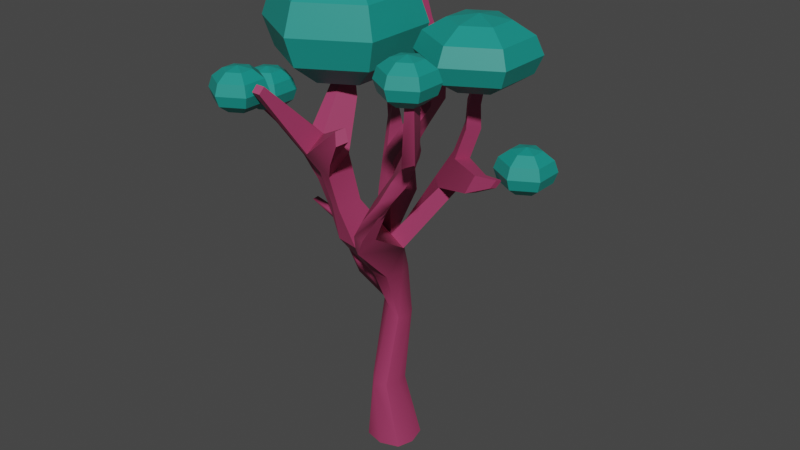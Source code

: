 # Source: arbol3.blend  (saved by Blender 2.80.75; exported with 4.5.12 LTS)
import bpy
from mathutils import Matrix  # noqa: F401  (used for matrix-valued properties, if any)

bpy.ops.wm.read_factory_settings(use_empty=True)
scene = bpy.context.scene
scene.name = 'Scene'

# ---- collections
col_collection = bpy.data.collections.new('Collection'); scene.collection.children.link(col_collection)

# ---- materials (node trees are filled in below, after node groups)
mat_tronco = bpy.data.materials.new('tronco')
mat_tronco.use_transparent_shadow = False
mat_hojas = bpy.data.materials.new('Hojas')
mat_hojas.use_transparent_shadow = False

# ---- material node trees
mat_tronco.use_nodes = True; mat_tronco.node_tree.nodes.clear()
_N = mat_tronco.node_tree.nodes; _L = mat_tronco.node_tree.links
n0 = _N.new('ShaderNodeOutputMaterial'); n0.name = 'Material Output'; n0.location = (300, 300)
n1 = _N.new('ShaderNodeBsdfPrincipled'); n1.name = 'Principled BSDF'; n1.location = (10, 300)
n1.distribution = 'GGX'
n1.subsurface_method = 'BURLEY'
n1.inputs[0].default_value = (0.3626, 0.04185, 0.1213, 1.0)
n1.inputs[3].default_value = 1.45
n1.inputs[27].default_value = (0.0, 0.0, 0.0, 1.0)
n1.inputs[28].default_value = 1.0
_L.new(n1.outputs[0], n0.inputs[0])
n0.is_active_output = True
mat_hojas.use_nodes = True; mat_hojas.node_tree.nodes.clear()
_N = mat_hojas.node_tree.nodes; _L = mat_hojas.node_tree.links
n0 = _N.new('ShaderNodeOutputMaterial'); n0.name = 'Material Output'; n0.location = (300, 300)
n1 = _N.new('ShaderNodeBsdfPrincipled'); n1.name = 'Principled BSDF'; n1.location = (10, 300)
n1.distribution = 'GGX'
n1.subsurface_method = 'BURLEY'
n1.inputs[0].default_value = (0.008325, 0.2754, 0.2371, 1.0)
n1.inputs[3].default_value = 1.45
n1.inputs[27].default_value = (0.0, 0.0, 0.0, 1.0)
n1.inputs[28].default_value = 1.0
_L.new(n1.outputs[0], n0.inputs[0])
n0.is_active_output = True

# ---- world
world_world = bpy.data.worlds.new('World'); scene.world = world_world
world_world.use_nodes = True; world_world.node_tree.nodes.clear()
_N = world_world.node_tree.nodes; _L = world_world.node_tree.links
n0 = _N.new('ShaderNodeOutputWorld'); n0.name = 'World Output'; n0.location = (300, 300)
n1 = _N.new('ShaderNodeBackground'); n1.name = 'Background'; n1.location = (10, 300)
n1.inputs[0].default_value = (0.05088, 0.05088, 0.05088, 1.0)
_L.new(n1.outputs[0], n0.inputs[0])
n0.is_active_output = True
world_world.color = (0.05088, 0.05088, 0.05088)
world_world.use_sun_shadow = False
world_world.sun_shadow_jitter_overblur = 0.0

# ---- meshes
me_mesh = bpy.data.meshes.new('Mesh')
me_mesh.from_pydata([(-0.1968, -2.756, 0.4062), (1.03, -2.762, 0.3559), (-0.007241, 0.1294, 0.2007), (0.5699, 0.2748, 0.3559), (0.1556, 0.2972, -0.3156), (0.5587, 0.2696, -0.3718), (-0.1671, -2.75, -0.3635), (1.049, -2.753, -0.4214), (0.6918, -0.4952, 0.06277), (0.1387, -0.2238, 0.07032), (0.09556, -0.3382, -0.3978), (0.6088, -0.5425, -0.4653), (0.4722, -1.72, 0.3083), (-0.2928, -1.695, 0.1325), (-0.2465, -1.694, -0.3081), (0.5698, -1.722, -0.2635), (-0.5524, 0.9199, 0.9493), (0.9367, 1.072, 1.528), (0.5318, 0.836, -0.1768), (-0.01033, 0.8745, -0.5606), (0.1847, 0.9041, 1.024), (0.3694, 0.8484, -0.1218), (0.3496, 0.2838, -0.4257), (0.3029, -0.4798, -0.5256), (0.1326, -1.704, -0.3572), (0.4037, -2.752, -0.5), (0.4245, -2.765, 0.5), (0.09222, -1.708, 0.4286), (0.4187, -0.3425, 0.1552), (0.277, 0.2979, 0.5), (1.047, 0.8075, 0.1971), (0.358, 0.8824, 0.03579), (-0.3532, 0.9362, -0.04573), (-0.07298, 0.2092, 0.0002611), (0.01688, -0.1243, -0.1612), (-0.4228, -1.69, -0.1471), (-0.3612, -2.754, 3.954e-07), (0.4163, -2.764, 3.954e-07), (1.198, -2.759, 3.926e-07), (0.6281, -1.726, 0.02605), (0.7882, -0.5552, -0.1876), (0.7493, 0.2586, 3.065e-07), (1.853, 2.24, 1.249), (2.336, 2.223, 1.221), (2.272, 2.543, 0.7546), (1.797, 2.544, 0.8675), (-0.602, 1.525, 1.111), (-0.2298, 1.488, 1.177), (-0.1815, 1.509, 0.5624), (-0.6224, 1.551, 0.5033), (-0.6948, 2.059, 1.353), (-0.3278, 2.025, 1.362), (-0.2205, 2.295, 0.8462), (-0.6687, 2.335, 0.8467), (-1.191, 2.465, 1.618), (-0.8206, 2.376, 1.615), (-0.7424, 2.604, 1.194), (-1.139, 2.685, 1.196), (2.465, 2.574, 1.449), (2.813, 2.576, 1.367), (2.719, 2.787, 1.094), (2.383, 2.785, 1.176), (-0.1165, 1.894, -0.4503), (-0.8055, 1.939, -0.8042), (-0.1738, 1.891, -1.162), (-0.8894, 1.934, -1.478), (3.243, 2.904, 2.101), (3.593, 2.92, 2.023), (3.494, 3.157, 1.798), (3.146, 3.142, 1.876), (3.541, 3.874, 2.263), (3.77, 3.856, 2.212), (3.688, 3.873, 1.961), (3.46, 3.891, 2.011), (-1.391, 3.414, 2.59), (-1.17, 3.396, 2.555), (-1.152, 3.487, 2.433), (-1.374, 3.504, 2.477), (0.1308, 2.345, 1.662), (0.2068, 2.549, 1.296), (-0.1764, 2.752, 1.541), (-0.2397, 2.582, 1.839), (0.715, 2.756, 1.909), (0.9908, 2.833, 1.773), (0.8611, 3.018, 1.748), (0.6373, 2.955, 1.859), (-0.2832, 3.069, 0.5225), (-0.6284, 3.094, 0.5225), (-0.8978, 3.318, 0.7458), (-0.6144, 3.298, 0.7458), (-0.5207, 3.948, 0.4719), (-0.715, 3.956, 0.5184), (-0.7478, 4.114, 0.6547), (-0.5878, 4.108, 0.6169), (-1.306, 1.77, 0.9732), (-1.442, 1.782, 0.5672), (-1.827, 2.236, 1.011), (-1.931, 2.244, 0.5226), (-3.594, 2.728, 1.142), (-3.531, 2.765, 0.9463), (-3.422, 2.878, 1.133), (-3.363, 2.897, 0.8095), (0.3161, 2.617, -1.307), (-0.197, 2.644, -1.311), (0.2328, 2.613, -1.885), (-0.2876, 2.635, -1.885), (-0.7668, 4.176, -1.629), (-1.041, 4.181, -1.629), (-0.703, 4.163, -1.991), (-0.9896, 4.168, -1.991), (2.306, 1.788, -0.5058), (1.918, 1.815, -0.1789), (1.717, 1.812, -0.8581), (1.391, 1.823, -0.5223), (3.006, 2.775, -0.5099), (2.758, 2.794, -0.253), (2.619, 2.788, -0.8522), (2.387, 2.793, -0.5773), (3.676, 4.109, -0.5905), (3.506, 4.116, -0.4785), (3.519, 4.112, -0.7396), (3.351, 4.114, -0.6198), (0.9401, 1.548, 1.388), (0.918, 1.758, 0.9987), (1.558, 1.72, 1.146), (1.614, 1.715, 1.456), (1.506, 1.902, 1.36), (1.351, 2.156, 0.8004), (1.723, 1.873, 1.116), (1.924, 1.913, 1.413), (1.14, 1.314, 1.548), (0.5095, 1.221, 1.306), (0.5816, 1.335, 0.8701), (1.275, 1.284, 1.255), (-0.4413, 1.417, -1.073), (0.2761, 1.367, -0.895), (0.1555, 1.394, -0.1096), (-0.5404, 1.446, -0.3134), (2.655, 2.296, -0.5079), (2.428, 2.315, -0.2208), (2.027, 2.315, -0.5498), (2.258, 2.31, -0.8551), (3.071, 3.448, -0.5502), (2.897, 3.46, -0.3657), (2.647, 3.458, -0.5986), (2.826, 3.454, -0.7959), (2.952, 3.113, -0.53), (2.747, 3.129, -0.3094), (2.423, 3.128, -0.5879), (2.62, 3.123, -0.824), (0.04699, 2.262, -1.478), (0.1202, 2.264, -0.8524), (-0.4952, 2.298, -1.106), (-0.5605, 2.294, -1.568), (0.02331, 3.39, -1.938), (0.07786, 3.399, -1.468), (-0.3199, 3.414, -1.468), (-0.3806, 3.403, -1.938), (-0.4172, 3.782, -1.965), (-0.4189, 3.793, -1.548), (-0.75, 3.803, -1.548), (-0.7552, 3.79, -1.965), (0.2079, 3.0, -1.912), (0.2887, 3.006, -1.387), (-0.1776, 3.027, -1.387), (-0.2648, 3.018, -1.912), (-0.9313, 1.325, 0.9088), (-1.137, 1.332, 0.1807), (-1.017, 1.938, 0.6048), (-0.97, 1.929, 1.13), (-2.309, 2.23, 0.9754), (-2.4, 2.257, 0.6308), (-2.819, 2.584, 0.6475), (-2.788, 2.554, 1.044), (-2.925, 2.467, 1.008), (-2.975, 2.514, 0.7753), (-3.201, 2.752, 0.7809), (-3.21, 2.721, 1.135), (-1.742, 2.023, 0.9544), (-1.877, 2.034, 0.5543), (-2.379, 2.406, 0.5319), (-2.296, 2.383, 1.024), (-1.871, 2.122, -1.702), (-1.948, 2.105, -2.103), (-2.073, 2.389, -2.074), (-2.102, 2.333, -2.2), (-2.812, 2.275, -2.461), (-2.742, 2.205, -2.567), (-2.738, 2.486, -2.341), (-2.674, 2.351, -2.514), (3.627, 2.086, 0.1898), (3.448, 2.096, 0.3839), (3.926, 2.387, 0.1886), (3.748, 2.396, 0.3642), (4.329, 2.269, 0.2404), (4.231, 2.272, 0.3326), (4.511, 2.408, 0.2399), (4.41, 2.411, 0.3232), (-0.755, 0.4832, 0.3625), (-0.7873, 0.4814, 0.186), (-0.7263, 0.1114, 0.2165), (-0.7824, 0.1138, 0.1158), (-1.434, 1.094, 0.4968), (-1.466, 1.092, 0.3203), (-1.392, 0.8915, 0.3507), (-1.447, 0.8952, 0.2501), (-2.077, 1.242, 0.6109), (-2.11, 1.24, 0.4343), (-2.02, 1.127, 0.4648), (-2.077, 1.13, 0.3641)], [], [(0, 26, 27, 13), (74, 75, 76, 77), (14, 24, 25, 6), (36, 37, 26, 0), (1, 38, 39, 12), (36, 0, 13, 35), (9, 28, 29, 2), (2, 33, 199, 198), (4, 22, 23, 10), (8, 40, 41, 3), (13, 27, 28, 9), (35, 13, 9, 34), (10, 23, 24, 14), (12, 39, 40, 8), (2, 29, 20, 16), (3, 41, 30, 17), (22, 4, 19, 21), (33, 2, 16, 32), (70, 71, 72, 73), (5, 22, 21, 18), (23, 22, 5, 11), (24, 23, 11, 15), (25, 24, 15, 7), (26, 37, 38, 1), (27, 26, 1, 12), (28, 27, 12, 8), (29, 28, 8, 3), (20, 29, 3, 17), (119, 118, 120, 121), (107, 106, 108, 109), (4, 33, 32, 19), (10, 34, 33, 4), (14, 35, 34, 10), (6, 36, 35, 14), (6, 25, 37, 36), (38, 37, 25, 7), (39, 38, 7, 15), (40, 39, 15, 11), (41, 40, 11, 5), (30, 41, 5, 18), (20, 17, 130, 131), (17, 30, 133, 130), (30, 31, 132, 133), (31, 20, 131, 132), (16, 20, 47, 46), (20, 31, 48, 47), (31, 32, 49, 48), (99, 98, 100, 101), (46, 47, 51, 50), (47, 48, 52, 51), (48, 49, 53, 52), (49, 46, 50, 53), (50, 51, 55, 54), (82, 83, 84, 85), (90, 91, 92, 93), (53, 50, 54, 57), (42, 43, 59, 58), (43, 44, 60, 59), (44, 45, 61, 60), (45, 42, 58, 61), (32, 31, 136, 137), (31, 21, 135, 136), (21, 19, 134, 135), (19, 32, 137, 134), (58, 59, 67, 66), (59, 60, 68, 67), (60, 61, 69, 68), (61, 58, 66, 69), (66, 67, 71, 70), (67, 68, 72, 71), (68, 69, 73, 72), (69, 66, 70, 73), (54, 55, 75, 74), (55, 56, 76, 75), (56, 57, 77, 76), (57, 54, 74, 77), (51, 52, 79, 78), (52, 56, 80, 79), (56, 55, 81, 80), (55, 51, 78, 81), (78, 79, 83, 82), (79, 80, 84, 83), (80, 81, 85, 84), (81, 78, 82, 85), (52, 53, 87, 86), (53, 57, 88, 87), (57, 56, 89, 88), (56, 52, 86, 89), (86, 87, 91, 90), (87, 88, 92, 91), (88, 89, 93, 92), (89, 86, 90, 93), (32, 16, 166, 167), (16, 46, 169, 166), (46, 49, 168, 169), (49, 32, 167, 168), (95, 94, 178, 179), (94, 96, 181, 178), (96, 97, 180, 181), (97, 95, 179, 180), (63, 62, 151, 152), (62, 64, 150, 151), (64, 65, 153, 150), (65, 63, 152, 153), (103, 102, 163, 164), (102, 104, 162, 163), (104, 105, 165, 162), (105, 103, 164, 165), (31, 30, 110, 111), (30, 18, 112, 110), (18, 21, 113, 112), (21, 31, 111, 113), (195, 194, 196, 197), (110, 112, 141, 138), (112, 113, 140, 141), (113, 111, 139, 140), (115, 114, 146, 147), (114, 116, 149, 146), (116, 117, 148, 149), (117, 115, 147, 148), (123, 122, 126, 127), (124, 123, 127, 128), (122, 125, 129, 126), (127, 126, 42, 45), (128, 127, 45, 44), (129, 128, 44, 43), (126, 129, 43, 42), (131, 130, 125, 122), (132, 131, 122, 123), (133, 132, 123, 124), (130, 133, 124, 125), (135, 134, 65, 64), (136, 135, 64, 62), (137, 136, 62, 63), (187, 186, 188, 189), (139, 138, 114, 115), (140, 139, 115, 117), (141, 140, 117, 116), (138, 141, 116, 114), (143, 142, 118, 119), (144, 143, 119, 121), (145, 144, 121, 120), (142, 145, 120, 118), (147, 146, 142, 143), (148, 147, 143, 144), (149, 148, 144, 145), (146, 149, 145, 142), (151, 150, 104, 102), (152, 151, 102, 103), (153, 152, 103, 105), (150, 153, 105, 104), (155, 154, 158, 159), (156, 155, 159, 160), (157, 156, 160, 161), (154, 157, 161, 158), (159, 158, 108, 106), (160, 159, 106, 107), (161, 160, 107, 109), (158, 161, 109, 108), (163, 162, 154, 155), (164, 163, 155, 156), (165, 164, 156, 157), (162, 165, 157, 154), (167, 166, 94, 95), (168, 167, 95, 97), (169, 168, 97, 96), (166, 169, 96, 94), (171, 170, 174, 175), (172, 171, 175, 176), (173, 172, 176, 177), (170, 173, 177, 174), (175, 174, 98, 99), (176, 175, 99, 101), (177, 176, 101, 100), (174, 177, 100, 98), (179, 178, 170, 171), (180, 179, 171, 172), (181, 180, 172, 173), (178, 181, 173, 170), (128, 124, 125, 129), (134, 137, 182, 183), (137, 63, 184, 182), (63, 65, 185, 184), (65, 134, 183, 185), (183, 182, 186, 187), (182, 184, 188, 186), (184, 185, 189, 188), (185, 183, 187, 189), (111, 110, 190, 191), (110, 138, 192, 190), (138, 139, 193, 192), (139, 111, 191, 193), (191, 190, 194, 195), (190, 192, 196, 194), (192, 193, 197, 196), (193, 191, 195, 197), (199, 201, 205, 203), (9, 2, 198, 200), (33, 34, 201, 199), (34, 9, 200, 201), (204, 202, 206, 208), (200, 198, 202, 204), (201, 200, 204, 205), (198, 199, 203, 202), (209, 208, 206, 207), (205, 204, 208, 209), (202, 203, 207, 206), (203, 205, 209, 207)])
me_mesh.polygons.foreach_set('use_smooth', [True] * 208)
_k = set([(0, 13), (0, 26), (0, 36), (1, 12), (1, 26), (1, 38), (2, 9), (2, 16), (3, 8), (3, 17), (4, 10), (4, 19), (5, 11), (5, 18), (6, 14), (6, 25), (6, 36), (7, 15), (7, 25), (7, 38), (8, 12), (9, 13), (10, 14), (11, 15), (16, 20), (16, 32), (16, 46), (16, 166), (17, 20), (17, 130), (18, 21), (18, 112), (19, 134), (20, 31), (20, 47), (20, 131), (21, 31), (21, 113), (21, 135), (30, 31), (30, 110), (30, 133), (31, 32), (31, 48), (31, 111), (31, 132), (31, 136), (32, 49), (32, 137), (32, 167), (42, 58), (42, 126), (43, 59), (43, 129), (44, 60), (44, 128), (45, 61), (45, 127), (46, 49), (46, 50), (46, 169), (47, 51), (48, 52), (49, 53), (49, 168), (50, 54), (51, 52), (51, 78), (52, 53), (52, 56), (52, 79), (52, 86), (53, 57), (53, 87), (54, 74), (55, 56), (55, 75), (55, 81), (56, 57), (56, 76), (56, 80), (56, 89), (57, 77), (57, 88), (58, 61), (58, 66), (59, 67), (60, 68), (61, 69), (62, 136), (62, 151), (63, 65), (63, 152), (63, 184), (64, 135), (64, 150), (65, 153), (65, 185), (66, 70), (67, 71), (68, 72), (69, 73), (70, 71), (70, 73), (71, 72), (72, 73), (74, 75), (74, 77), (75, 76), (76, 77), (78, 82), (79, 83), (80, 84), (81, 85), (82, 83), (82, 85), (83, 84), (84, 85), (86, 87), (86, 89), (86, 90), (87, 88), (87, 91), (88, 89), (88, 92), (89, 93), (90, 91), (90, 93), (91, 92), (92, 93), (94, 95), (94, 96), (94, 166), (94, 178), (95, 97), (95, 167), (95, 179), (96, 97), (96, 169), (96, 181), (97, 168), (97, 180), (98, 99), (98, 100), (98, 174), (99, 101), (99, 175), (100, 101), (100, 177), (101, 176), (102, 151), (102, 163), (103, 152), (103, 164), (104, 150), (104, 162), (105, 153), (105, 165), (106, 107), (106, 108), (106, 159), (107, 109), (107, 160), (108, 109), (108, 158), (109, 161), (110, 111), (110, 112), (110, 190), (111, 113), (111, 191), (112, 113), (112, 141), (113, 140), (114, 138), (114, 146), (115, 139), (115, 147), (116, 117), (116, 141), (116, 149), (117, 140), (117, 148), (118, 119), (118, 120), (118, 142), (119, 121), (119, 143), (120, 121), (120, 145), (121, 144), (122, 126), (122, 131), (123, 127), (123, 132), (124, 125), (124, 133), (125, 130), (128, 129), (134, 137), (134, 183), (137, 182), (138, 139), (138, 192), (139, 193), (142, 146), (143, 147), (144, 148), (145, 149), (154, 158), (154, 162), (155, 159), (155, 163), (156, 160), (156, 164), (157, 161), (157, 165), (167, 168), (170, 174), (170, 178), (171, 175), (171, 179), (172, 176), (172, 180), (173, 177), (173, 181), (182, 186), (183, 187), (184, 188), (185, 189), (186, 188), (187, 189), (188, 189), (190, 191), (190, 192), (190, 194), (191, 193), (191, 195), (192, 196), (193, 197), (194, 195), (194, 196), (195, 197), (196, 197), (198, 200), (202, 204), (206, 208)])
me_mesh.attributes.new('sharp_edge', 'BOOLEAN', 'EDGE').data.foreach_set('value', [ (min(e.vertices), max(e.vertices)) in _k for e in me_mesh.edges])
_uv = me_mesh.uv_layers.new(name='map1')
_uv.uv.foreach_set('vector', [0.1716, -0.4242, 0.4672, -0.4472, 0.4672, -0.4214, 0.2025, -0.4025, 0.2971, 1.062, 0.3139, 1.073, 0.2989, 1.106, 0.2815, 1.093, -0.3119, -0.372, -0.4811, -0.3647, -0.4811, -0.4085, -0.2771, -0.4062, -0.07614, -0.4176, -0.4139, -0.4796, 0.4672, -0.4472, 0.1716, -0.4242, 0.8284, -0.4382, 1.088, -0.428, 1.105, -0.4104, 0.789, -0.4232, -0.07614, -0.4176, 0.1716, -0.4242, 0.2025, -0.4025, -0.08936, -0.3953, 0.2443, -0.3383, 0.4672, -0.3476, 0.4672, -0.1269, 0.2443, -0.1086, 0.2443, -0.1086, -0.1079, -0.09446, -0.1079, -0.09446, 0.2443, -0.1086, -0.3527, 0.003639, -0.4811, 0.04563, -0.4811, -0.2444, -0.3527, -0.2733, 0.7317, -0.3765, 1.132, -0.3589, 1.132, -0.15, 0.7317, -0.1875, 0.2025, -0.4025, 0.4672, -0.4214, 0.4672, -0.3476, 0.2443, -0.3383, -0.08936, -0.3953, 0.2025, -0.4025, 0.2443, -0.3383, -0.1079, -0.3309, -0.3527, -0.2733, -0.4811, -0.2444, -0.4811, -0.3647, -0.3119, -0.372, 0.789, -0.4232, 1.105, -0.4104, 1.132, -0.3589, 0.7317, -0.3765, 0.2443, -0.1086, 0.4672, -0.1269, 0.4854, 0.5497, 0.2662, 0.5369, 0.7317, -0.1875, 1.132, -0.15, 1.064, 0.5887, 0.7068, 0.555, -0.4811, 0.04563, -0.3527, 0.003639, -0.3177, 0.5443, -0.4895, 0.5526, -0.1079, -0.09446, 0.2443, -0.1086, 0.2662, 0.5369, -0.07976, 0.6079, 0.7617, 1.082, 0.7771, 1.072, 0.7926, 1.095, 0.7766, 1.106, 1.382, 0.02563, 1.519, 0.04563, 1.511, 0.5526, 1.333, 0.5456, 1.519, -0.2444, 1.519, 0.04563, 1.382, 0.02563, 1.382, -0.2586, 1.519, -0.3647, 1.519, -0.2444, 1.382, -0.2586, 1.342, -0.3652, 1.519, -0.4085, 1.519, -0.3647, 1.342, -0.3652, 1.306, -0.4025, 0.4672, -0.4472, 1.586, -0.4796, 1.088, -0.428, 0.8284, -0.4382, 0.4672, -0.4214, 0.4672, -0.4472, 0.8284, -0.4382, 0.789, -0.4232, 0.4672, -0.3476, 0.4672, -0.4214, 0.789, -0.4232, 0.7317, -0.3765, 0.4672, -0.1269, 0.4672, -0.3476, 0.7317, -0.3765, 0.7317, -0.1875, 0.4854, 0.5497, 0.4672, -0.1269, 0.7317, -0.1875, 0.7068, 0.555, 1.112, 1.256, 1.123, 1.237, 1.159, 1.249, 1.148, 1.267, -0.4099, 1.246, -0.4532, 1.253, -0.4611, 1.209, -0.4246, 1.204, -0.3527, 0.003639, -0.1079, -0.09446, -0.07976, 0.6079, -0.3177, 0.5443, -0.3527, -0.2733, -0.1079, -0.3309, -0.1079, -0.09446, -0.3527, 0.003639, -0.3119, -0.372, -0.08936, -0.3953, -0.1079, -0.3309, -0.3527, -0.2733, -0.2771, -0.4062, -0.07614, -0.4176, -0.08936, -0.3953, -0.3119, -0.372, -0.2771, -0.4062, -0.4811, -0.4085, -0.4139, -0.4796, -0.07614, -0.4176, 1.088, -0.428, 1.586, -0.4796, 1.519, -0.4085, 1.306, -0.4025, 1.105, -0.4104, 1.088, -0.428, 1.306, -0.4025, 1.342, -0.3652, 1.132, -0.3589, 1.105, -0.4104, 1.342, -0.3652, 1.382, -0.2586, 1.132, -0.15, 1.132, -0.3589, 1.382, -0.2586, 1.382, 0.02563, 1.064, 0.5887, 1.132, -0.15, 1.382, 0.02563, 1.333, 0.5456, 0.4854, 0.5497, 0.7068, 0.555, 0.7445, 0.7574, 0.5884, 0.8185, 0.7068, 0.555, 1.064, 0.5887, 0.9799, 0.9133, 0.7445, 0.7574, 1.064, 0.5887, 1.563, 0.8788, 0.9398, 1.293, 0.9799, 0.9133, 1.563, 0.8788, 2.485, 0.5497, 2.588, 0.8185, 0.9398, 1.293, 0.2662, 0.5369, 0.4854, 0.5497, 0.3671, 0.8508, 0.2658, 0.7943, 0.4854, 0.5497, -0.4373, 0.8788, 0.2066, 1.079, 0.3671, 0.8508, -0.4373, 0.8788, -0.07976, 0.6079, 0.1133, 0.9061, 0.2066, 1.079, 0.04139, 0.8779, 0.08214, 0.8626, 0.08472, 0.8855, 0.03714, 0.9006, 0.2658, 0.7943, 0.3671, 0.8508, 0.3457, 1.011, 0.2716, 0.9596, 0.3671, 0.8508, 0.2066, 1.079, 0.2648, 1.182, 0.3457, 1.011, 0.2066, 1.079, 0.1133, 0.9061, 0.1862, 1.099, 0.2648, 1.182, 0.1133, 0.9061, 0.2658, 0.7943, 0.2716, 0.9596, 0.1862, 1.099, 0.2716, 0.9596, 0.3457, 1.011, 0.3026, 1.021, 0.2585, 0.9846, 0.5249, 1.115, 0.5626, 1.14, 0.54, 1.173, 0.5095, 1.152, 0.1085, 1.342, 0.1067, 1.318, 0.1392, 1.318, 0.1443, 1.336, 0.1862, 1.099, 0.2716, 0.9596, 0.2585, 0.9846, 0.2057, 1.072, 0.7526, 1.046, 0.8135, 1.011, 0.8082, 1.02, 0.7732, 1.041, 0.8135, 1.011, 0.8634, 1.129, 0.8352, 1.092, 0.8082, 1.02, 0.8634, 1.129, 0.7956, 1.18, 0.7979, 1.119, 0.8352, 1.092, 0.7956, 1.18, 0.7526, 1.046, 0.7732, 1.041, 0.7979, 1.119, -0.07976, 0.6079, -0.4373, 0.8788, -0.2682, 1.146, -0.1109, 0.9035, -0.4373, 0.8788, -0.4895, 0.5526, -0.4227, 0.8278, -0.2682, 1.146, -0.4895, 0.5526, -0.3177, 0.5443, -0.2921, 0.7761, -0.4227, 0.8278, -0.3177, 0.5443, -0.07976, 0.6079, -0.1109, 0.9035, -0.2921, 0.7761, 0.7732, 1.041, 0.8082, 1.02, 0.7879, 0.9708, 0.7629, 0.9833, 0.8082, 1.02, 0.8352, 1.092, 0.8003, 1.029, 0.7879, 0.9708, 0.8352, 1.092, 0.7979, 1.119, 0.774, 1.045, 0.8003, 1.029, 0.7979, 1.119, 0.7732, 1.041, 0.7629, 0.9833, 0.774, 1.045, 0.7629, 0.9833, 0.7879, 0.9708, 0.7771, 1.072, 0.7617, 1.082, 0.7879, 0.9708, 0.8003, 1.029, 0.7926, 1.095, 0.7771, 1.072, 0.8003, 1.029, 0.774, 1.045, 0.7766, 1.106, 0.7926, 1.095, 0.774, 1.045, 0.7629, 0.9833, 0.7617, 1.082, 0.7766, 1.106, 0.2585, 0.9846, 0.3026, 1.021, 0.3139, 1.073, 0.2971, 1.062, 0.3026, 1.021, 0.2501, 1.121, 0.2989, 1.106, 0.3139, 1.073, 0.2501, 1.121, 0.2057, 1.072, 0.2815, 1.093, 0.2989, 1.106, 0.2057, 1.072, 0.2585, 0.9846, 0.2971, 1.062, 0.2815, 1.093, 0.3457, 1.011, 0.2648, 1.182, 0.4263, 1.195, 0.4435, 1.09, 0.2648, 1.182, 0.2501, 1.121, 0.3787, 1.165, 0.4263, 1.195, 0.2501, 1.121, 0.3026, 1.021, 0.3984, 1.094, 0.3787, 1.165, 0.3026, 1.021, 0.3457, 1.011, 0.4435, 1.09, 0.3984, 1.094, 0.4435, 1.09, 0.4263, 1.195, 0.5626, 1.14, 0.5249, 1.115, 0.4263, 1.195, 0.3787, 1.165, 0.54, 1.173, 0.5626, 1.14, 0.3787, 1.165, 0.3984, 1.094, 0.5095, 1.152, 0.54, 1.173, 0.3984, 1.094, 0.4435, 1.09, 0.5249, 1.115, 0.5095, 1.152, 0.2648, 1.182, 0.1862, 1.099, 0.1115, 1.253, 0.1455, 1.304, 0.1862, 1.099, 0.2057, 1.072, 0.1424, 1.224, 0.1115, 1.253, 0.2057, 1.072, 0.2501, 1.121, 0.1676, 1.259, 0.1424, 1.224, 0.2501, 1.121, 0.2648, 1.182, 0.1455, 1.304, 0.1676, 1.259, 0.1455, 1.304, 0.1115, 1.253, 0.1067, 1.318, 0.1085, 1.342, 0.1115, 1.253, 0.1424, 1.224, 0.1392, 1.318, 0.1067, 1.318, 0.1424, 1.224, 0.1676, 1.259, 0.1443, 1.336, 0.1392, 1.318, 0.1676, 1.259, 0.1455, 1.304, 0.1085, 1.342, 0.1443, 1.336, -0.07976, 0.6079, 0.2662, 0.5369, 0.1712, 0.6572, 0.02514, 0.7082, 0.2662, 0.5369, 0.2658, 0.7943, 0.173, 0.8283, 0.1712, 0.6572, 0.2658, 0.7943, 0.1133, 0.9061, 0.07139, 0.8778, 0.173, 0.8283, 0.1133, 0.9061, -0.07976, 0.6079, 0.02514, 0.7082, 0.07139, 0.8778, 0.06338, 0.7379, 0.1234, 0.71, 0.1098, 0.7648, 0.05597, 0.7889, 0.1234, 0.71, 0.1164, 0.8372, 0.1065, 0.8531, 0.1098, 0.7648, 0.1164, 0.8372, 0.0519, 0.8623, 0.04722, 0.8748, 0.1065, 0.8531, 0.0519, 0.8623, 0.06338, 0.7379, 0.05597, 0.7889, 0.04722, 0.8748, -0.1313, 1.031, -0.2247, 1.174, -0.3835, 1.165, -0.2731, 1.104, -0.2247, 1.174, -0.3651, 0.988, -0.4291, 1.019, -0.3835, 1.165, -0.3651, 0.988, -0.2705, 0.9271, -0.3497, 0.9903, -0.4291, 1.019, -0.2705, 0.9271, -0.1313, 1.031, -0.2731, 1.104, -0.3497, 0.9903, -0.3768, 1.113, -0.4591, 1.133, -0.4573, 1.178, -0.3861, 1.162, -0.4591, 1.133, -0.4707, 1.032, -0.4682, 1.093, -0.4573, 1.178, -0.4707, 1.032, -0.4098, 1.02, -0.4136, 1.083, -0.4682, 1.093, -0.4098, 1.02, -0.3768, 1.113, -0.3861, 1.162, -0.4136, 1.083, 1.563, 0.8788, 1.064, 0.5887, 1.135, 0.945, 1.088, 1.034, 1.064, 0.5887, 1.333, 0.5456, 1.26, 0.9867, 1.135, 0.945, 1.333, 0.5456, 1.511, 0.5526, 1.242, 1.099, 1.26, 0.9867, 1.511, 0.5526, 1.563, 0.8788, 1.088, 1.034, 1.242, 1.099, 0.9789, 0.8692, 0.9891, 0.8611, 0.9896, 0.8756, 0.9808, 0.8832, 1.135, 0.945, 1.26, 0.9867, 1.192, 1.036, 1.105, 0.9953, 1.26, 0.9867, 1.242, 1.099, 1.166, 1.109, 1.192, 1.036, 1.242, 1.099, 1.088, 1.034, 1.069, 1.057, 1.166, 1.109, 1.059, 1.068, 1.086, 1.023, 1.094, 1.089, 1.071, 1.129, 1.086, 1.023, 1.15, 1.057, 1.152, 1.118, 1.094, 1.089, 1.15, 1.057, 1.127, 1.108, 1.132, 1.16, 1.152, 1.118, 1.127, 1.108, 1.059, 1.068, 1.071, 1.129, 1.132, 1.16, 0.8334, 1.224, 0.664, 0.9509, 0.7162, 1.014, 0.8072, 1.195, 0.9252, 1.04, 0.8334, 1.224, 0.8072, 1.195, 0.8888, 1.098, 0.664, 0.9509, 0.7733, 0.8825, 0.7957, 0.9601, 0.7162, 1.014, 0.8072, 1.195, 0.7162, 1.014, 0.7526, 1.046, 0.7956, 1.18, 0.8888, 1.098, 0.8072, 1.195, 0.7956, 1.18, 0.8634, 1.129, 0.7957, 0.9601, 0.8888, 1.098, 0.8634, 1.129, 0.8135, 1.011, 0.7162, 1.014, 0.7957, 0.9601, 0.8135, 1.011, 0.7526, 1.046, 0.5884, 0.8185, 0.7445, 0.7574, 0.7733, 0.8825, 0.664, 0.9509, 0.9398, 1.293, 0.5884, 0.8185, 0.664, 0.9509, 0.8334, 1.224, 0.9799, 0.9133, 0.9398, 1.293, 0.8334, 1.224, 0.9252, 1.04, 0.7445, 0.7574, 0.9799, 0.9133, 0.9252, 1.04, 0.7733, 0.8825, -0.4227, 0.8278, -0.2921, 0.7761, -0.2705, 0.9271, -0.3651, 0.988, -0.2682, 1.146, -0.4227, 0.8278, -0.3651, 0.988, -0.2247, 1.174, -0.1109, 0.9035, -0.2682, 1.146, -0.2247, 1.174, -0.1313, 1.031, -0.1093, 0.9747, -0.08553, 0.983, -0.09161, 1.006, -0.1128, 0.9986, 1.069, 1.057, 1.105, 0.9953, 1.086, 1.023, 1.059, 1.068, 1.166, 1.109, 1.069, 1.057, 1.059, 1.068, 1.127, 1.108, 1.192, 1.036, 1.166, 1.109, 1.127, 1.108, 1.15, 1.057, 1.105, 0.9953, 1.192, 1.036, 1.15, 1.057, 1.086, 1.023, 1.083, 1.179, 1.103, 1.147, 1.123, 1.237, 1.112, 1.256, 1.137, 1.203, 1.083, 1.179, 1.112, 1.256, 1.148, 1.267, 1.154, 1.169, 1.137, 1.203, 1.148, 1.267, 1.159, 1.249, 1.103, 1.147, 1.154, 1.169, 1.159, 1.249, 1.123, 1.237, 1.071, 1.129, 1.094, 1.089, 1.103, 1.147, 1.083, 1.179, 1.132, 1.16, 1.071, 1.129, 1.083, 1.179, 1.137, 1.203, 1.152, 1.118, 1.132, 1.16, 1.137, 1.203, 1.154, 1.169, 1.094, 1.089, 1.152, 1.118, 1.154, 1.169, 1.103, 1.147, -0.3835, 1.165, -0.4291, 1.019, -0.4707, 1.032, -0.4591, 1.133, -0.2731, 1.104, -0.3835, 1.165, -0.4591, 1.133, -0.3768, 1.113, -0.3497, 0.9903, -0.2731, 1.104, -0.3768, 1.113, -0.4098, 1.02, -0.4291, 1.019, -0.3497, 0.9903, -0.4098, 1.02, -0.4707, 1.032, -0.4558, 1.21, -0.4657, 1.141, -0.4634, 1.179, -0.4544, 1.234, -0.3947, 1.198, -0.4558, 1.21, -0.4544, 1.234, -0.4026, 1.225, -0.4174, 1.133, -0.3947, 1.198, -0.4026, 1.225, -0.421, 1.172, -0.4657, 1.141, -0.4174, 1.133, -0.421, 1.172, -0.4634, 1.179, -0.4544, 1.234, -0.4634, 1.179, -0.4611, 1.209, -0.4532, 1.253, -0.4026, 1.225, -0.4544, 1.234, -0.4532, 1.253, -0.4099, 1.246, -0.421, 1.172, -0.4026, 1.225, -0.4099, 1.246, -0.4246, 1.204, -0.4634, 1.179, -0.421, 1.172, -0.4246, 1.204, -0.4611, 1.209, -0.4573, 1.178, -0.4682, 1.093, -0.4657, 1.141, -0.4558, 1.21, -0.3861, 1.162, -0.4573, 1.178, -0.4558, 1.21, -0.3947, 1.198, -0.4136, 1.083, -0.3861, 1.162, -0.3947, 1.198, -0.4174, 1.133, -0.4682, 1.093, -0.4136, 1.083, -0.4174, 1.133, -0.4657, 1.141, 0.02514, 0.7082, 0.1712, 0.6572, 0.1234, 0.71, 0.06338, 0.7379, 0.07139, 0.8778, 0.02514, 0.7082, 0.06338, 0.7379, 0.0519, 0.8623, 0.173, 0.8283, 0.07139, 0.8778, 0.0519, 0.8623, 0.1164, 0.8372, 0.1712, 0.6572, 0.173, 0.8283, 0.1164, 0.8372, 0.1234, 0.71, 0.0501, 0.8266, 0.09876, 0.806, 0.08971, 0.8377, 0.04534, 0.8553, 0.0433, 0.885, 0.0501, 0.8266, 0.04534, 0.8553, 0.03998, 0.8935, 0.09813, 0.866, 0.0433, 0.885, 0.03998, 0.8935, 0.09095, 0.8766, 0.09876, 0.806, 0.09813, 0.866, 0.09095, 0.8766, 0.08971, 0.8377, 0.04534, 0.8553, 0.08971, 0.8377, 0.08214, 0.8626, 0.04139, 0.8779, 0.03998, 0.8935, 0.04534, 0.8553, 0.04139, 0.8779, 0.03714, 0.9006, 0.09095, 0.8766, 0.03998, 0.8935, 0.03714, 0.9006, 0.08472, 0.8855, 0.08971, 0.8377, 0.09095, 0.8766, 0.08472, 0.8855, 0.08214, 0.8626, 0.05597, 0.7889, 0.1098, 0.7648, 0.09876, 0.806, 0.0501, 0.8266, 0.04722, 0.8748, 0.05597, 0.7889, 0.0501, 0.8266, 0.0433, 0.885, 0.1065, 0.8531, 0.04722, 0.8748, 0.0433, 0.885, 0.09813, 0.866, 0.1098, 0.7648, 0.1065, 0.8531, 0.09813, 0.866, 0.09876, 0.806, 0.8888, 1.098, 0.9252, 1.04, 0.7733, 0.8825, 0.7957, 0.9601, -0.2921, 0.7761, -0.1109, 0.9035, -0.08319, 0.9249, -0.1704, 0.887, -0.1109, 0.9035, -0.1313, 1.031, -0.09324, 0.9781, -0.08319, 0.9249, -0.1313, 1.031, -0.2705, 0.9271, -0.1649, 0.9474, -0.09324, 0.9781, -0.2705, 0.9271, -0.2921, 0.7761, -0.1704, 0.887, -0.1649, 0.9474, -0.1704, 0.887, -0.08319, 0.9249, -0.08553, 0.983, -0.1093, 0.9747, -0.08319, 0.9249, -0.09324, 0.9781, -0.09161, 1.006, -0.08553, 0.983, -0.09324, 0.9781, -0.1649, 0.9474, -0.1128, 0.9986, -0.09161, 1.006, -0.1649, 0.9474, -0.1704, 0.887, -0.1093, 0.9747, -0.1128, 0.9986, 1.088, 1.034, 1.135, 0.945, 0.9932, 0.8779, 0.9667, 0.8988, 1.135, 0.945, 1.105, 0.9953, 0.994, 0.9089, 0.9932, 0.8779, 1.105, 0.9953, 1.069, 1.057, 0.9726, 0.9279, 0.994, 0.9089, 1.069, 1.057, 1.088, 1.034, 0.9667, 0.8988, 0.9726, 0.9279, 0.9667, 0.8988, 0.9932, 0.8779, 0.9891, 0.8611, 0.9789, 0.8692, 0.9932, 0.8779, 0.994, 0.9089, 0.9896, 0.8756, 0.9891, 0.8611, 0.994, 0.9089, 0.9726, 0.9279, 0.9808, 0.8832, 0.9896, 0.8756, 0.9726, 0.9279, 0.9667, 0.8988, 0.9789, 0.8692, 0.9808, 0.8832, -0.1079, -0.09446, -0.1079, -0.3309, -0.1079, -0.3309, -0.1079, -0.09446, 0.2443, -0.3383, 0.2443, -0.1086, 0.2443, -0.1086, 0.2443, -0.3383, -0.1079, -0.09446, -0.1079, -0.3309, -0.1079, -0.3309, -0.1079, -0.09446, -0.1079, -0.3309, 0.2443, -0.3383, 0.2443, -0.3383, -0.1079, -0.3309, 0.2443, -0.3383, 0.2443, -0.1086, 0.2443, -0.1086, 0.2443, -0.3383, 0.2443, -0.3383, 0.2443, -0.1086, 0.2443, -0.1086, 0.2443, -0.3383, -0.1079, -0.3309, 0.2443, -0.3383, 0.2443, -0.3383, -0.1079, -0.3309, 0.2443, -0.1086, -0.1079, -0.09446, -0.1079, -0.09446, 0.2443, -0.1086, -0.1079, -0.3309, 0.2443, -0.3383, 0.2443, -0.1086, -0.1079, -0.09446, -0.1079, -0.3309, 0.2443, -0.3383, 0.2443, -0.3383, -0.1079, -0.3309, 0.2443, -0.1086, -0.1079, -0.09446, -0.1079, -0.09446, 0.2443, -0.1086, -0.1079, -0.09446, -0.1079, -0.3309, -0.1079, -0.3309, -0.1079, -0.09446])
me_mesh.materials.append(mat_tronco)
me_mesh.use_remesh_preserve_volume = False
me_mesh.use_remesh_preserve_attributes = False
me_mesh.use_mirror_vertex_groups = False
me_mesh.update()
me_mesh.normals_split_custom_set([tuple(v) for v in zip(*[iter([-0.3587, 0.07897, 0.9301, 0.009396, 0.1357, 0.9907, -0.1116, 0.1526, 0.982, -0.4051, 0.1536, 0.9013, 0.1721, 0.7693, 0.6153, 0.1721, 0.7693, 0.6153, 0.1721, 0.7693, 0.6153, 0.1721, 0.7693, 0.6153, -0.2371, 0.01394, -0.9714, -0.04873, 0.01274, -0.9987, 0.02214, 0.1423, -0.9896, -0.1907, 0.06053, -0.9798, -0.01271, -0.9999, -0.0107, -0.004011, -0.9999, -0.01147, -0.004277, -1.0, -0.002067, -0.01342, -0.9999, -0.0008664, 0.8019, 0.4399, 0.4043, 0.8769, 0.4776, 0.05431, 0.9747, 0.2105, 0.07477, 0.8791, 0.1994, 0.4329, -0.9982, -0.03622, -0.04753, -0.9188, 0.00992, 0.3945, -0.8925, 0.1257, 0.4332, -0.9903, 0.1065, -0.08919, -0.485, -0.2154, 0.8476, -0.04791, -0.1443, 0.9884, -0.02574, -0.747, 0.6644, -0.2599, -0.693, 0.6724, -0.5252, -0.2666, 0.8082, -0.7897, 0.2162, -0.5742, 0.3861, 0.7563, -0.5282, 0.07468, 0.4446, 0.8926, 0.07448, -0.0423, -0.9963, 0.06368, 0.006954, -0.9979, -0.04826, -0.002004, -0.9988, -0.3927, 0.08103, -0.9161, 0.9029, -0.03374, 0.4285, 0.9967, -0.009326, -0.08112, 0.9483, -0.2757, -0.1572, 0.812, -0.5578, 0.172, -0.4051, 0.1536, 0.9013, -0.1116, 0.1526, 0.982, -0.04791, -0.1443, 0.9884, -0.485, -0.2154, 0.8476, -0.9903, 0.1065, -0.08919, -0.8925, 0.1257, 0.4332, -0.7462, -0.3399, 0.5725, -0.9017, -0.1166, -0.4164, -0.3927, 0.08103, -0.9161, -0.04826, -0.002004, -0.9988, -0.04873, 0.01274, -0.9987, -0.2371, 0.01394, -0.9714, 0.8791, 0.1994, 0.4329, 0.9747, 0.2105, 0.07477, 0.9967, -0.009326, -0.08112, 0.9029, -0.03374, 0.4285, -0.2599, -0.693, 0.6724, -0.02574, -0.747, 0.6644, -0.1308, -0.7324, 0.6682, -0.1499, -0.7024, 0.6958, 0.812, -0.5578, 0.172, 0.9483, -0.2757, -0.1572, 0.7003, -0.6449, -0.3062, 0.6575, -0.7163, 0.2336, 0.06368, 0.006954, -0.9979, 0.07448, -0.0423, -0.9963, 0.3927, -0.4957, -0.7747, 0.3008, 0.04422, -0.9527, -0.7897, 0.2162, -0.5742, -0.5252, -0.2666, 0.8082, -0.8953, -0.4249, -0.1341, -0.8164, -0.4998, -0.2891, 0.08845, 0.9953, 0.03953, 0.08845, 0.9953, 0.03953, 0.08845, 0.9953, 0.03953, 0.08845, 0.9953, 0.03953, 0.1258, 0.07683, -0.9891, 0.06368, 0.006954, -0.9979, 0.3008, 0.04422, -0.9527, 0.0261, 0.4035, -0.9146, -0.04826, -0.002004, -0.9988, 0.06368, 0.006954, -0.9979, 0.1258, 0.07683, -0.9891, 0.202, -0.04153, -0.9785, -0.04873, 0.01274, -0.9987, -0.04826, -0.002004, -0.9988, 0.202, -0.04153, -0.9785, 0.1694, 0.04021, -0.9847, 0.02214, 0.1423, -0.9896, -0.04873, 0.01274, -0.9987, 0.1694, 0.04021, -0.9847, 0.1575, 0.1968, -0.9677, -0.004277, -1.0, -0.002067, -0.004011, -0.9999, -0.01147, 0.004598, -0.9999, -0.01214, 0.005206, -1.0, -0.003313, -0.1116, 0.1526, 0.982, 0.009396, 0.1357, 0.9907, 0.2572, 0.1631, 0.9525, 0.2887, 0.1417, 0.9469, -0.04791, -0.1443, 0.9884, -0.1116, 0.1526, 0.982, 0.2887, 0.1417, 0.9469, 0.3129, -0.03271, 0.9492, -0.02574, -0.747, 0.6644, -0.04791, -0.1443, 0.9884, 0.3129, -0.03271, 0.9492, 0.08474, -0.6837, 0.7248, -0.1308, -0.7324, 0.6682, -0.02574, -0.747, 0.6644, 0.08474, -0.6837, 0.7248, -0.1172, -0.7558, 0.6442, 0.01658, 0.9997, -0.01544, 0.01658, 0.9997, -0.01544, 0.01658, 0.9997, -0.01544, 0.01658, 0.9997, -0.01544, 0.01896, 0.9993, -0.03247, 0.01896, 0.9993, -0.03247, 0.01896, 0.9993, -0.03247, 0.01896, 0.9993, -0.03247, -0.8046, -0.3599, -0.4723, -0.7897, 0.2162, -0.5742, -0.8164, -0.4998, -0.2891, -0.7617, -0.5275, -0.3762, -0.7999, 0.1753, -0.5739, -0.9017, -0.1166, -0.4164, -0.7897, 0.2162, -0.5742, -0.8046, -0.3599, -0.4723, -0.8025, 0.05805, -0.5939, -0.9903, 0.1065, -0.08919, -0.9017, -0.1166, -0.4164, -0.7999, 0.1753, -0.5739, -0.8142, -0.07907, -0.5751, -0.9982, -0.03622, -0.04753, -0.9903, 0.1065, -0.08919, -0.8025, 0.05805, -0.5939, -0.01193, -0.9997, -0.02149, -0.003765, -0.9998, -0.02085, -0.004011, -0.9999, -0.01147, -0.01271, -0.9999, -0.0107, 0.004598, -0.9999, -0.01214, -0.004011, -0.9999, -0.01147, -0.003765, -0.9998, -0.02085, 0.004039, -0.9998, -0.02024, 0.9747, 0.2105, 0.07477, 0.8769, 0.4776, 0.05431, 0.856, 0.4565, -0.2425, 0.9305, 0.1509, -0.3337, 0.9967, -0.009326, -0.08112, 0.9747, 0.2105, 0.07477, 0.9305, 0.1509, -0.3337, 0.8964, 0.01226, -0.443, 0.9483, -0.2757, -0.1572, 0.9967, -0.009326, -0.08112, 0.8964, 0.01226, -0.443, 0.8192, -0.08666, -0.5669, 0.7003, -0.6449, -0.3062, 0.9483, -0.2757, -0.1572, 0.8192, -0.08666, -0.5669, 0.6183, -0.3203, -0.7177, -0.4703, -0.03227, 0.8819, -0.4703, -0.03227, 0.8819, -0.3364, 0.2755, 0.9005, -0.4453, 0.03777, 0.8946, 0.6575, -0.7163, 0.2336, 0.7003, -0.6449, -0.3062, 0.6909, -0.6975, 0.1898, 0.688, -0.6996, 0.1929, 0.2641, 0.8395, -0.4749, 0.2641, 0.8395, -0.4749, 0.3419, 0.6118, -0.7133, 0.3823, 0.1537, -0.9112, -0.7477, 0.6584, -0.08658, -0.7477, 0.6584, -0.08658, -0.7364, 0.6729, 0.06966, -0.74, 0.6717, 0.03661, -0.1344, -0.3021, 0.9438, -0.1344, -0.3021, 0.9438, -0.1382, -0.3527, 0.9255, -0.1417, -0.367, 0.9194, 0.8099, 0.5758, 0.1118, 0.8099, 0.5758, 0.1118, 0.8837, 0.4526, 0.1191, 0.9255, 0.3524, 0.139, 0.1439, 0.6999, -0.6996, 0.1439, 0.6999, -0.6996, 0.1205, 0.5439, -0.8305, 0.1304, 0.5921, -0.7952, -0.6537, 0.7532, -0.07314, -0.6537, 0.7532, -0.07314, -0.6537, 0.7532, -0.07314, -0.6537, 0.7532, -0.07314, -0.1417, -0.367, 0.9194, -0.1382, -0.3527, 0.9255, -0.1035, -0.5528, 0.8269, -0.1221, -0.5452, 0.8294, 0.9255, 0.3524, 0.139, 0.8837, 0.4526, 0.1191, 0.9876, 0.04965, 0.1487, 0.9876, 0.04965, 0.1487, 0.1304, 0.5921, -0.7952, 0.1205, 0.5439, -0.8305, 0.09554, 0.3739, -0.9225, 0.09554, 0.3739, -0.9225, -0.9953, -0.0918, -0.02993, -0.9953, -0.0918, -0.02993, -0.9181, -0.3401, -0.2034, -0.9262, -0.324, -0.1929, -0.1221, -0.5452, 0.8294, -0.1035, -0.5528, 0.8269, -0.0937, -0.6665, 0.7396, -0.08995, -0.6953, 0.713, 0.3363, 0.3497, 0.8744, 0.3363, 0.3497, 0.8744, 0.3363, 0.3497, 0.8744, 0.3363, 0.3497, 0.8744, -0.156, 0.6269, -0.7633, -0.156, 0.6269, -0.7633, -0.156, 0.6269, -0.7633, -0.156, 0.6269, -0.7633, -0.9262, -0.324, -0.1929, -0.9181, -0.3401, -0.2034, -0.9203, -0.2925, -0.2597, -0.855, -0.4158, -0.3099, 0.005618, 0.2461, 0.9692, 0.07762, -0.3768, 0.923, 0.09824, -0.8808, 0.4632, 0.09891, -0.7279, 0.6785, 0.5631, -0.6682, -0.4862, 0.5872, -0.6352, -0.5017, 0.6648, -0.4863, -0.567, 0.6787, -0.4461, -0.5834, -0.07474, 0.6473, -0.7586, 0.05731, -0.06989, -0.9959, -0.1119, 0.8972, -0.4272, -0.1095, 0.9157, -0.3868, -0.5528, 0.6252, 0.5509, -0.5547, 0.6284, 0.5454, -0.5389, 0.6018, 0.5894, -0.5389, 0.6018, 0.5894, -0.166, 0.3146, 0.9346, -0.166, 0.3146, 0.9346, -0.2057, 0.3814, 0.9012, -0.2832, 0.4614, 0.8407, 0.9266, 0.3608, 0.1064, 0.9266, 0.3608, 0.1064, 0.8479, 0.5282, 0.04571, 0.8882, 0.4534, 0.07393, 0.3008, 0.04422, -0.9527, 0.3927, -0.4957, -0.7747, 0.325, -0.3994, -0.8572, 0.3274, -0.5715, -0.7525, -0.7617, -0.5275, -0.3762, -0.8164, -0.4998, -0.2891, -0.7608, -0.6104, -0.2203, -0.7608, -0.6104, -0.2203, 0.09891, -0.7279, 0.6785, 0.09824, -0.8808, 0.4632, 0.1917, -0.555, 0.8095, 0.1573, -0.7721, 0.6158, 0.6787, -0.4461, -0.5834, 0.6648, -0.4863, -0.567, 0.7982, -0.2762, -0.5353, 0.7912, -0.2845, -0.5414, -0.1095, 0.9157, -0.3868, -0.1119, 0.8972, -0.4272, -0.1477, 0.8191, -0.5544, -0.1787, 0.6341, -0.7523, -0.6995, 0.3861, 0.6014, -0.6995, 0.3861, 0.6014, -0.7722, 0.3268, 0.5448, -0.7764, 0.3235, 0.5409, 0.1573, -0.7721, 0.6158, 0.1917, -0.555, 0.8095, 0.209, -0.2273, 0.9511, 0.209, -0.2273, 0.9511, 0.7912, -0.2845, -0.5414, 0.7982, -0.2762, -0.5353, 0.9053, -0.1163, -0.4085, 0.9053, -0.1163, -0.4085, -0.1787, 0.6341, -0.7523, -0.1477, 0.8191, -0.5544, -0.208, 0.2643, -0.9418, -0.208, 0.2643, -0.9418, -0.7764, 0.3235, 0.5409, -0.7722, 0.3268, 0.5448, -0.8645, 0.2304, 0.4467, -0.8645, 0.2304, 0.4467, -0.08995, -0.6953, 0.713, -0.0937, -0.6665, 0.7396, -0.08158, -0.7059, 0.7036, -0.08158, -0.7059, 0.7036, 0.9648, 0.1138, 0.237, 0.9648, 0.1138, 0.237, 0.9648, 0.1138, 0.237, 0.9648, 0.1138, 0.237, 0.09085, 0.8358, -0.5415, 0.09085, 0.8358, -0.5415, 0.09085, 0.8358, -0.5415, 0.09085, 0.8358, -0.5415, -0.855, -0.4158, -0.3099, -0.9203, -0.2925, -0.2597, -0.987, -0.04733, -0.1534, -0.987, -0.04733, -0.1534, 0.6639, -0.7075, -0.2423, 0.6639, -0.7075, -0.2423, 0.6205, -0.7571, -0.2043, 0.6142, -0.7632, -0.2008, 0.1075, 0.8273, -0.5514, 0.1075, 0.8273, -0.5514, 0.1018, 0.7676, -0.6328, 0.1004, 0.7277, -0.6785, -0.4365, 0.821, 0.368, -0.4365, 0.821, 0.368, -0.4137, 0.8458, 0.3369, -0.4075, 0.8511, 0.331, -0.0937, -0.6665, 0.7396, -0.1035, -0.5528, 0.8269, -0.03062, -0.4973, 0.867, -0.04084, -0.5619, 0.8262, 0.6142, -0.7632, -0.2008, 0.6205, -0.7571, -0.2043, 0.5018, -0.8557, -0.1264, 0.5018, -0.8557, -0.1264, 0.1004, 0.7277, -0.6785, 0.1018, 0.7676, -0.6328, 0.1152, 0.6008, -0.7911, 0.1152, 0.6008, -0.7911, -0.4075, 0.8511, 0.331, -0.4137, 0.8458, 0.3369, -0.3341, 0.9002, 0.2792, -0.3341, 0.9002, 0.2792, -0.04084, -0.5619, 0.8262, -0.03062, -0.4973, 0.867, -0.01651, -0.2949, 0.9554, -0.01651, -0.2949, 0.9554, -0.03219, -0.3892, -0.9206, -0.03219, -0.3892, -0.9206, -0.03219, -0.3892, -0.9206, -0.03219, -0.3892, -0.9206, -0.7018, -0.2324, -0.6734, -0.7018, -0.2324, -0.6734, -0.7018, -0.2324, -0.6734, -0.7018, -0.2324, -0.6734, 0.08355, 0.5421, 0.8362, 0.08355, 0.5421, 0.8362, 0.08355, 0.5421, 0.8362, 0.08355, 0.5421, 0.8362, 0.6591, 0.3264, 0.6776, 0.6591, 0.3264, 0.6776, 0.6591, 0.3264, 0.6776, 0.6591, 0.3264, 0.6776, -0.08864, -0.04778, -0.9949, -0.08864, -0.04778, -0.9949, -0.08864, -0.04778, -0.9949, -0.08864, -0.04778, -0.9949, -0.7695, -0.007259, -0.6386, -0.7695, -0.007259, -0.6386, -0.7695, -0.007259, -0.6386, -0.7695, -0.007259, -0.6386, 0.09178, 0.1253, 0.9879, 0.09178, 0.1253, 0.9879, 0.09178, 0.1253, 0.9879, 0.09178, 0.1253, 0.9879, 0.7505, 0.1619, 0.6408, 0.7505, 0.1619, 0.6408, 0.7505, 0.1619, 0.6408, 0.7505, 0.1619, 0.6408, -0.5683, -0.8228, -0.0088, -0.5683, -0.8228, -0.0088, -0.6465, -0.7574, 0.09161, -0.6413, -0.7626, 0.08483, -0.3561, -0.3059, 0.883, -0.3561, -0.3059, 0.883, -0.2862, -0.3442, 0.8942, -0.3375, -0.3196, 0.8854, 0.718, 0.6957, -0.02115, 0.718, 0.6957, -0.02115, 0.5346, 0.8446, -0.02859, 0.5556, 0.831, -0.02791, 0.2056, 0.6252, -0.7529, 0.2056, 0.6252, -0.7529, 0.2056, 0.6252, -0.7529, 0.2056, 0.6252, -0.7529, -0.5005, -0.854, 0.1422, -0.5005, -0.854, 0.1422, -0.4459, -0.8883, 0.1099, -0.421, -0.902, 0.09541, -0.143, -0.3084, 0.9405, -0.143, -0.3084, 0.9405, -0.07504, -0.296, 0.9522, -0.1373, -0.3069, 0.9418, 0.3183, 0.9475, -0.03133, 0.3183, 0.9475, -0.03133, 0.3361, 0.9418, -0.009664, 0.334, 0.9425, -0.01218, -0.07494, -0.1685, -0.9829, -0.07494, -0.1685, -0.9829, -0.1004, -0.1968, -0.9753, -0.3354, -0.4547, -0.8251, -0.4001, 0.5984, 0.6941, -0.2702, 0.6493, 0.7109, -0.1752, 0.7437, 0.6451, -0.189, 0.7479, 0.6364, 0.9208, 0.39, -0.001424, 0.9975, -0.05441, -0.0461, 0.8154, -0.571, -0.09533, 0.8138, -0.575, -0.08412, 0.2562, -0.461, -0.8496, 0.3893, -0.3278, -0.8608, 0.1425, -0.6429, -0.7526, 0.09932, -0.6754, -0.7307, -0.7198, 0.6885, 0.08895, -0.7198, 0.6885, 0.08895, -0.7222, 0.6853, 0.0934, -0.7235, 0.6836, 0.09578, -0.06744, 0.6174, 0.7837, -0.05214, 0.5607, 0.8264, 0.006882, 0.2017, 0.9794, 0.00739, 0.2029, 0.9792, 0.9095, -0.3961, -0.1262, 0.9669, -0.2138, -0.1394, 0.9565, 0.256, -0.1399, 0.9659, 0.2167, -0.1418, 0.01964, -0.4907, -0.8711, 0.01479, -0.5527, -0.8333, -0.002607, -0.069, -0.9976, -0.002656, -0.06893, -0.9976, -0.9091, 0.3922, 0.1406, -0.8571, 0.4977, 0.1327, -0.9839, -0.08754, 0.1557, -0.9806, -0.1201, 0.1547, 0.1682, 0.2137, 0.9623, 0.1682, 0.2137, 0.9623, 0.1682, 0.2137, 0.9623, 0.1682, 0.2137, 0.9623, 0.7003, -0.6449, -0.3062, 0.6183, -0.3203, -0.7177, 0.3182, -0.7793, -0.5399, 0.3182, -0.7793, -0.5399, -0.5971, 0.2536, -0.761, -0.5971, 0.2536, -0.761, -0.5971, 0.2536, -0.761, -0.5971, 0.2536, -0.761, -0.4648, 0.7701, 0.437, -0.4648, 0.7701, 0.437, -0.4648, 0.7701, 0.437, -0.4648, 0.7701, 0.437, 0.5024, -0.6281, 0.5942, 0.5024, -0.6281, 0.5942, 0.5024, -0.6281, 0.5942, 0.5024, -0.6281, 0.5942, 0.5006, -0.4312, -0.7506, 0.5059, -0.4472, -0.7376, 0.5338, -0.4433, -0.7201, 0.5283, -0.4191, -0.7384, -0.5624, 0.6556, -0.5039, -0.5624, 0.6556, -0.5039, -0.6059, 0.601, -0.5212, -0.6368, 0.5571, -0.533, -0.4709, 0.59, 0.6559, -0.4482, 0.5517, 0.7033, -0.4676, 0.4712, 0.7479, -0.5077, 0.5469, 0.6657, 0.7102, -0.3511, 0.6102, 0.7285, -0.303, 0.6144, 0.7259, -0.03623, 0.6869, 0.727, -0.005617, 0.6866, 0.6501, -0.3136, -0.6921, 0.6352, -0.3557, -0.6855, 0.6667, -0.09267, -0.7396, 0.6655, -0.1255, -0.7358, -0.7639, 0.05959, -0.6426, -0.7639, 0.05959, -0.6426, -0.7396, 0.2286, -0.633, -0.7296, 0.2721, -0.6274, -0.5601, 0.4326, 0.7065, -0.5658, 0.4037, 0.719, -0.638, 0.2632, 0.7236, -0.6423, 0.2315, 0.7307, -0.5764, 0.7334, 0.3605, -0.6139, 0.7207, 0.3219, -0.5143, 0.7144, 0.4745, -0.5276, 0.6994, 0.4821, 0.2556, -0.452, -0.8546, 0.3072, -0.3329, -0.8915, 0.1563, -0.4642, -0.8718, 0.1513, -0.4616, -0.8741, -0.2718, 0.3687, 0.889, -0.1942, 0.3797, 0.9045, -0.04847, 0.4337, 0.8998, -0.1301, 0.3936, 0.91, -0.5276, 0.6994, 0.4821, -0.5143, 0.7144, 0.4745, -0.5547, 0.6284, 0.5454, -0.5528, 0.6252, 0.5509, 0.1513, -0.4616, -0.8741, 0.1563, -0.4642, -0.8718, 0.05731, -0.06989, -0.9959, -0.07474, 0.6473, -0.7586, 0.5002, -0.7422, -0.4461, 0.5002, -0.7422, -0.4461, 0.5872, -0.6352, -0.5017, 0.5631, -0.6682, -0.4862, -0.1301, 0.3936, 0.91, -0.04847, 0.4337, 0.8998, 0.07762, -0.3768, 0.923, 0.005618, 0.2461, 0.9692, -0.4453, 0.03777, 0.8946, -0.3364, 0.2755, 0.9005, -0.1942, 0.3797, 0.9045, -0.2718, 0.3687, 0.889, -0.74, 0.6717, 0.03661, -0.7364, 0.6729, 0.06966, -0.6139, 0.7207, 0.3219, -0.5764, 0.7334, 0.3605, 0.3823, 0.1537, -0.9112, 0.3419, 0.6118, -0.7133, 0.3072, -0.3329, -0.8915, 0.2556, -0.452, -0.8546, 0.688, -0.6996, 0.1929, 0.6909, -0.6975, 0.1898, 0.7507, -0.6484, 0.1267, 0.7507, -0.6484, 0.1267, 0.3274, -0.5715, -0.7525, 0.325, -0.3994, -0.8572, 0.3893, -0.3278, -0.8608, 0.2562, -0.461, -0.8496, 0.8882, 0.4534, 0.07393, 0.8479, 0.5282, 0.04571, 0.9975, -0.05441, -0.0461, 0.9208, 0.39, -0.001424, -0.2832, 0.4614, 0.8407, -0.2057, 0.3814, 0.9012, -0.2702, 0.6493, 0.7109, -0.4001, 0.5984, 0.6941, -0.1157, -0.973, 0.1995, -0.4825, -0.7518, -0.4495, -0.5411, 0.5323, -0.651, -0.5411, 0.5323, -0.651, 0.6582, -0.4464, 0.6062, 0.6582, -0.4464, 0.6062, 0.7285, -0.303, 0.6144, 0.7102, -0.3511, 0.6102, -0.5077, 0.5469, 0.6657, -0.4676, 0.4712, 0.7479, -0.5658, 0.4037, 0.719, -0.5601, 0.4326, 0.7065, -0.6368, 0.5571, -0.533, -0.6059, 0.601, -0.5212, -0.6752, 0.4953, -0.5466, -0.6752, 0.4953, -0.5466, 0.5283, -0.4191, -0.7384, 0.5338, -0.4433, -0.7201, 0.6352, -0.3557, -0.6855, 0.6501, -0.3136, -0.6921, 0.6646, -0.2931, 0.6874, 0.6296, -0.3542, 0.6915, 0.5697, -0.4449, 0.6911, 0.5697, -0.4449, 0.6911, -0.5897, 0.4805, 0.6491, -0.5737, 0.5298, 0.6246, -0.5445, 0.6045, 0.5814, -0.5445, 0.6045, 0.5814, -0.593, 0.5388, -0.5984, -0.6276, 0.5016, -0.5954, -0.5399, 0.5903, -0.6, -0.5399, 0.5903, -0.6, 0.6091, -0.4597, -0.6462, 0.6271, -0.3942, -0.6718, 0.5743, -0.5581, -0.599, 0.5743, -0.5581, -0.599, 0.727, -0.005617, 0.6866, 0.7259, -0.03623, 0.6869, 0.6296, -0.3542, 0.6915, 0.6646, -0.2931, 0.6874, -0.6423, 0.2315, 0.7307, -0.638, 0.2632, 0.7236, -0.5737, 0.5298, 0.6246, -0.5897, 0.4805, 0.6491, -0.7296, 0.2721, -0.6274, -0.7396, 0.2286, -0.633, -0.6276, 0.5016, -0.5954, -0.593, 0.5388, -0.5984, 0.6655, -0.1255, -0.7358, 0.6667, -0.09267, -0.7396, 0.6271, -0.3942, -0.6718, 0.6091, -0.4597, -0.6462, 0.8138, -0.575, -0.08412, 0.8154, -0.571, -0.09533, 0.9669, -0.2138, -0.1394, 0.9095, -0.3961, -0.1262, -0.189, 0.7479, 0.6364, -0.1752, 0.7437, 0.6451, -0.05214, 0.5607, 0.8264, -0.06744, 0.6174, 0.7837, -0.7235, 0.6836, 0.09578, -0.7222, 0.6853, 0.0934, -0.8571, 0.4977, 0.1327, -0.9091, 0.3922, 0.1406, 0.09932, -0.6754, -0.7307, 0.1425, -0.6429, -0.7526, 0.01479, -0.5527, -0.8333, 0.01964, -0.4907, -0.8711, 0.8026, 0.5883, -0.09865, 0.7775, 0.6222, -0.09128, 0.7102, 0.704, -0.004848, 0.7045, 0.7096, -0.009521, 0.007678, 0.2081, 0.9781, 0.008344, 0.2067, 0.9784, 0.006721, 0.2096, 0.9778, 0.005773, 0.2106, 0.9776, -0.8384, -0.5339, 0.1094, -0.8636, -0.4904, 0.1172, -0.7569, -0.653, 0.02508, -0.7638, -0.6451, 0.0194, -0.00235, -0.06946, -0.9976, -0.002184, -0.06982, -0.9976, -0.001675, -0.07056, -0.9975, -0.001907, -0.07029, -0.9975, 0.7045, 0.7096, -0.009521, 0.7102, 0.704, -0.004848, 0.7659, 0.6414, 0.04433, 0.7659, 0.6414, 0.04433, 0.005773, 0.2106, 0.9776, 0.006721, 0.2096, 0.9778, 0.005323, 0.211, 0.9775, 0.005323, 0.211, 0.9775, -0.7638, -0.6451, 0.0194, -0.7569, -0.653, 0.02508, -0.819, -0.5731, -0.02969, -0.819, -0.5731, -0.02969, -0.001907, -0.07029, -0.9975, -0.001675, -0.07056, -0.9975, -0.001542, -0.07072, -0.9975, -0.001542, -0.07072, -0.9975, 0.9659, 0.2167, -0.1418, 0.9565, 0.256, -0.1399, 0.7775, 0.6222, -0.09128, 0.8026, 0.5883, -0.09865, 0.00739, 0.2029, 0.9792, 0.006882, 0.2017, 0.9794, 0.008344, 0.2067, 0.9784, 0.007678, 0.2081, 0.9781, -0.9806, -0.1201, 0.1547, -0.9839, -0.08754, 0.1557, -0.8636, -0.4904, 0.1172, -0.8384, -0.5339, 0.1094, -0.002656, -0.06893, -0.9976, -0.002607, -0.069, -0.9976, -0.002184, -0.06982, -0.9976, -0.00235, -0.06946, -0.9976, -0.6413, -0.7626, 0.08483, -0.6465, -0.7574, 0.09161, -0.7257, -0.656, 0.2074, -0.7257, -0.656, 0.2074, -0.03489, 0.3241, -0.9454, -0.03489, 0.3241, -0.9454, -0.03489, 0.3241, -0.9454, -0.03489, 0.3241, -0.9454, 0.5556, 0.831, -0.02791, 0.5346, 0.8446, -0.02859, 0.3302, 0.9433, -0.03354, 0.3302, 0.9433, -0.03354, -0.3375, -0.3196, 0.8854, -0.2862, -0.3442, 0.8942, -0.2546, -0.3519, 0.9007, -0.2546, -0.3519, 0.9007, -0.3747, -0.927, 0.01635, -0.3722, -0.9278, 0.0248, -0.4019, -0.9104, -0.09795, -0.4036, -0.9087, -0.1066, -0.4214, -0.4604, -0.7813, -0.3666, -0.4782, -0.7981, -0.4291, -0.4431, -0.7871, -0.428, -0.372, -0.8237, 0.376, 0.9259, 0.03695, 0.3731, 0.9272, 0.03372, 0.5053, 0.8584, 0.08822, 0.5248, 0.8461, 0.09298, -0.06492, -0.2985, 0.9522, -0.02646, -0.3419, 0.9394, 0.009559, -0.2825, 0.9592, -0.01823, -0.337, 0.9413, -0.4036, -0.9087, -0.1066, -0.4019, -0.9104, -0.09795, -0.4178, -0.8892, -0.1863, -0.4178, -0.8892, -0.1863, -0.428, -0.372, -0.8237, -0.4291, -0.4431, -0.7871, -0.4292, -0.3607, -0.8281, -0.4292, -0.3607, -0.8281, 0.5248, 0.8461, 0.09298, 0.5053, 0.8584, 0.08822, 0.6292, 0.7681, 0.1188, 0.6292, 0.7681, 0.1188, -0.01823, -0.337, 0.9413, 0.009559, -0.2825, 0.9592, 0.01099, -0.2783, 0.9604, 0.01099, -0.2783, 0.9604, -0.421, -0.902, 0.09541, -0.4459, -0.8883, 0.1099, -0.3722, -0.9278, 0.0248, -0.3747, -0.927, 0.01635, -0.3354, -0.4547, -0.8251, -0.1004, -0.1968, -0.9753, -0.3666, -0.4782, -0.7981, -0.4214, -0.4604, -0.7813, 0.334, 0.9425, -0.01218, 0.3361, 0.9418, -0.009664, 0.3731, 0.9272, 0.03372, 0.376, 0.9259, 0.03695, -0.1373, -0.3069, 0.9418, -0.07504, -0.296, 0.9522, -0.02646, -0.3419, 0.9394, -0.06492, -0.2985, 0.9522, -0.5666, 0.8016, 0.191, -0.5673, 0.8021, 0.1866, -0.5596, 0.8097, 0.177, -0.5659, 0.8025, 0.1892, -0.4512, -0.892, 0.02638, -0.4512, -0.892, 0.02638, -0.3853, -0.9196, 0.07709, -0.2867, -0.9466, 0.1473, -0.2832, 0.4614, 0.8407, -0.4001, 0.5984, 0.6941, -0.486, 0.3338, 0.8077, -0.5089, 0.4582, 0.7287, 0.4108, 0.9028, -0.1268, 0.4108, 0.9028, -0.1268, 0.2982, 0.858, -0.4182, 0.3224, 0.9088, -0.2649, 0.3893, -0.3278, -0.8608, 0.325, -0.3994, -0.8572, 0.4904, -0.1507, -0.8584, 0.5103, -0.03965, -0.8591, -0.2867, -0.9466, 0.1473, -0.3853, -0.9196, 0.07709, -0.4825, -0.7518, -0.4495, -0.1157, -0.973, 0.1995, -0.5089, 0.4582, 0.7287, -0.486, 0.3338, 0.8077, -0.4779, 0.3061, 0.8233, -0.4779, 0.3061, 0.8233, 0.3224, 0.9088, -0.2649, 0.2982, 0.858, -0.4182, 0.3058, 0.8176, -0.4879, 0.3058, 0.8176, -0.4879, 0.5103, -0.03965, -0.8591, 0.4904, -0.1507, -0.8584, 0.4959, 0.0105, -0.8683, 0.4959, 0.0105, -0.8683, 0.1132, -0.9749, 0.1918, 0.1132, -0.9749, 0.1918, 0.1132, -0.9749, 0.1918, 0.1132, -0.9749, 0.1918, 0.5006, -0.4312, -0.7506, 0.5283, -0.4191, -0.7384, 0.4806, -0.3884, -0.7863, 0.4806, -0.3884, -0.7863, -0.02511, 0.9962, -0.08321, -0.02511, 0.9962, -0.08321, -0.02421, 0.9966, -0.07886, -0.02891, 0.9963, -0.08099, -0.4676, 0.4712, 0.7479, -0.4482, 0.5517, 0.7033, -0.3821, 0.4493, 0.8076, -0.3821, 0.4493, 0.8076, 0.2264, -0.9384, 0.2612, 0.2264, -0.9384, 0.2612, 0.2264, -0.9384, 0.2612, 0.2264, -0.9384, 0.2612, 0.09546, -0.1082, -0.9895, 0.09546, -0.1082, -0.9895, 0.09546, -0.1082, -0.9895, 0.09546, -0.1082, -0.9895, -0.02891, 0.9963, -0.08099, -0.02421, 0.9966, -0.07886, -0.0285, 0.9967, -0.07622, -0.0285, 0.9967, -0.07622, 0.06431, -0.00408, 0.9979, 0.06431, -0.00408, 0.9979, 0.06431, -0.00408, 0.9979, 0.06431, -0.00408, 0.9979, 0.3861, 0.7563, -0.5282, -0.6149, -0.5081, -0.6031, -0.4133, -0.4471, -0.7932, 0.4152, 0.6618, -0.6242, -0.7462, -0.3399, 0.5725, -0.5252, -0.2666, 0.8082, 0.07468, 0.4446, 0.8926, -0.3637, -0.7444, 0.56, -0.7897, 0.2162, -0.5742, -0.9017, -0.1166, -0.4164, -0.6149, -0.5081, -0.6031, 0.3861, 0.7563, -0.5282, -0.9017, -0.1166, -0.4164, -0.7462, -0.3399, 0.5725, -0.3637, -0.7444, 0.56, -0.6149, -0.5081, -0.6031, -0.4184, -0.6851, 0.5963, 0.1903, 0.4248, 0.8851, -0.4954, 0.5832, 0.6438, -0.4408, -0.7898, 0.4265, -0.3637, -0.7444, 0.56, 0.07468, 0.4446, 0.8926, 0.1903, 0.4248, 0.8851, -0.4184, -0.6851, 0.5963, -0.6149, -0.5081, -0.6031, -0.3637, -0.7444, 0.56, -0.4184, -0.6851, 0.5963, -0.4133, -0.4471, -0.7932, 0.07468, 0.4446, 0.8926, 0.3861, 0.7563, -0.5282, 0.4152, 0.6618, -0.6242, 0.1903, 0.4248, 0.8851, -0.6495, -0.4195, -0.6341, -0.4408, -0.7898, 0.4265, -0.4954, 0.5832, 0.6438, -0.833, 0.33, -0.444, -0.4133, -0.4471, -0.7932, -0.4184, -0.6851, 0.5963, -0.4408, -0.7898, 0.4265, -0.6495, -0.4195, -0.6341, 0.1903, 0.4248, 0.8851, 0.4152, 0.6618, -0.6242, -0.833, 0.33, -0.444, -0.4954, 0.5832, 0.6438, 0.4152, 0.6618, -0.6242, -0.4133, -0.4471, -0.7932, -0.6495, -0.4195, -0.6341, -0.833, 0.33, -0.444])] * 3)])
me_sphere_001 = bpy.data.meshes.new('Sphere.001')
me_sphere_001.from_pydata([(0.0, 0.5, 0.866), (0.0, 0.866, 0.5), (0.0, 1.0, -4.371e-08), (0.0, 0.866, -0.5), (0.0, 0.5, -0.866), (-1.308e-07, 7.55e-08, 1.0), (0.433, 0.25, 0.866), (0.75, 0.433, 0.5), (0.866, 0.5, -4.371e-08), (0.75, 0.433, -0.5), (0.433, 0.25, -0.866), (0.433, -0.25, 0.866), (0.75, -0.433, 0.5), (0.866, -0.5, -4.371e-08), (0.75, -0.433, -0.5), (0.433, -0.25, -0.866), (-8.606e-08, -0.5, 0.866), (-1.308e-07, -0.866, 0.5), (-1.308e-07, -1.0, -4.371e-08), (-7.116e-08, -0.866, -0.5), (-1.01e-07, -0.5, -0.866), (0.0, 1.51e-07, -1.0), (-0.433, -0.25, 0.866), (-0.75, -0.433, 0.5), (-0.866, -0.5, -4.371e-08), (-0.75, -0.433, -0.5), (-0.433, -0.25, -0.866), (-0.433, 0.25, 0.866), (-0.75, 0.433, 0.5), (-0.866, 0.5, -4.371e-08), (-0.75, 0.433, -0.5), (-0.433, 0.25, -0.866)], [], [(2, 1, 7, 8), (0, 5, 6), (21, 4, 10), (3, 2, 8, 9), (1, 0, 6, 7), (4, 3, 9, 10), (21, 10, 15), (9, 8, 13, 14), (7, 6, 11, 12), (10, 9, 14, 15), (8, 7, 12, 13), (6, 5, 11), (21, 15, 20), (14, 13, 18, 19), (12, 11, 16, 17), (15, 14, 19, 20), (13, 12, 17, 18), (11, 5, 16), (19, 18, 24, 25), (17, 16, 22, 23), (20, 19, 25, 26), (18, 17, 23, 24), (16, 5, 22), (21, 20, 26), (23, 22, 27, 28), (26, 25, 30, 31), (24, 23, 28, 29), (22, 5, 27), (21, 26, 31), (25, 24, 29, 30), (31, 30, 3, 4), (29, 28, 1, 2), (27, 5, 0), (21, 31, 4), (30, 29, 2, 3), (28, 27, 0, 1)])
_uv = me_sphere_001.uv_layers.new(name='UVMap')
_uv.uv.foreach_set('vector', [0.6667, 0.5, 0.6667, 0.6667, 0.5, 0.6667, 0.5, 0.5, 0.6667, 0.8333, 0.5833, 1.0, 0.5, 0.8333, 0.5833, 0.0, 0.6667, 0.1667, 0.5, 0.1667, 0.6667, 0.3333, 0.6667, 0.5, 0.5, 0.5, 0.5, 0.3333, 0.6667, 0.6667, 0.6667, 0.8333, 0.5, 0.8333, 0.5, 0.6667, 0.6667, 0.1667, 0.6667, 0.3333, 0.5, 0.3333, 0.5, 0.1667, 0.4167, 0.0, 0.5, 0.1667, 0.3333, 0.1667, 0.5, 0.3333, 0.5, 0.5, 0.3333, 0.5, 0.3333, 0.3333, 0.5, 0.6667, 0.5, 0.8333, 0.3333, 0.8333, 0.3333, 0.6667, 0.5, 0.1667, 0.5, 0.3333, 0.3333, 0.3333, 0.3333, 0.1667, 0.5, 0.5, 0.5, 0.6667, 0.3333, 0.6667, 0.3333, 0.5, 0.5, 0.8333, 0.4167, 1.0, 0.3333, 0.8333, 0.25, 0.0, 0.3333, 0.1667, 0.1667, 0.1667, 0.3333, 0.3333, 0.3333, 0.5, 0.1667, 0.5, 0.1667, 0.3333, 0.3333, 0.6667, 0.3333, 0.8333, 0.1667, 0.8333, 0.1667, 0.6667, 0.3333, 0.1667, 0.3333, 0.3333, 0.1667, 0.3333, 0.1667, 0.1667, 0.3333, 0.5, 0.3333, 0.6667, 0.1667, 0.6667, 0.1667, 0.5, 0.3333, 0.8333, 0.25, 1.0, 0.1667, 0.8333, 0.1667, 0.3333, 0.1667, 0.5, 2.98e-08, 0.5, 2.98e-08, 0.3333, 0.1667, 0.6667, 0.1667, 0.8333, 0.0, 0.8333, 0.0, 0.6667, 0.1667, 0.1667, 0.1667, 0.3333, 2.98e-08, 0.3333, 0.0, 0.1667, 0.1667, 0.5, 0.1667, 0.6667, 0.0, 0.6667, 2.98e-08, 0.5, 0.1667, 0.8333, 0.08333, 1.0, 0.0, 0.8333, 0.08333, 0.0, 0.1667, 0.1667, 0.0, 0.1667, 1.0, 0.6667, 1.0, 0.8333, 0.8333, 0.8333, 0.8333, 0.6667, 1.0, 0.1667, 1.0, 0.3333, 0.8333, 0.3333, 0.8333, 0.1667, 1.0, 0.5, 1.0, 0.6667, 0.8333, 0.6667, 0.8333, 0.5, 1.0, 0.8333, 0.9167, 1.0, 0.8333, 0.8333, 0.9167, 0.0, 1.0, 0.1667, 0.8333, 0.1667, 1.0, 0.3333, 1.0, 0.5, 0.8333, 0.5, 0.8333, 0.3333, 0.8333, 0.1667, 0.8333, 0.3333, 0.6667, 0.3333, 0.6667, 0.1667, 0.8333, 0.5, 0.8333, 0.6667, 0.6667, 0.6667, 0.6667, 0.5, 0.8333, 0.8333, 0.75, 1.0, 0.6667, 0.8333, 0.75, 0.0, 0.8333, 0.1667, 0.6667, 0.1667, 0.8333, 0.3333, 0.8333, 0.5, 0.6667, 0.5, 0.6667, 0.3333, 0.8333, 0.6667, 0.8333, 0.8333, 0.6667, 0.8333, 0.6667, 0.6667])
me_sphere_001.materials.append(mat_hojas)
me_sphere_001.use_remesh_preserve_volume = False
me_sphere_001.use_remesh_preserve_attributes = False
me_sphere_001.use_mirror_vertex_groups = False
me_sphere_001.update()
me_sphere_002 = bpy.data.meshes.new('Sphere.002')
me_sphere_002.from_pydata([(0.0, 0.5, 0.866), (0.0, 0.866, 0.5), (0.0, 1.0, -4.371e-08), (0.0, 0.866, -0.5), (0.0, 0.5, -0.866), (-1.308e-07, 7.55e-08, 1.0), (0.433, 0.25, 0.866), (0.75, 0.433, 0.5), (0.866, 0.5, -4.371e-08), (0.75, 0.433, -0.5), (0.433, 0.25, -0.866), (0.433, -0.25, 0.866), (0.75, -0.433, 0.5), (0.866, -0.5, -4.371e-08), (0.75, -0.433, -0.5), (0.433, -0.25, -0.866), (-8.606e-08, -0.5, 0.866), (-1.308e-07, -0.866, 0.5), (-1.308e-07, -1.0, -4.371e-08), (-7.116e-08, -0.866, -0.5), (-1.01e-07, -0.5, -0.866), (0.0, 1.51e-07, -1.0), (-0.433, -0.25, 0.866), (-0.75, -0.433, 0.5), (-0.866, -0.5, -4.371e-08), (-0.75, -0.433, -0.5), (-0.433, -0.25, -0.866), (-0.433, 0.25, 0.866), (-0.75, 0.433, 0.5), (-0.866, 0.5, -4.371e-08), (-0.75, 0.433, -0.5), (-0.433, 0.25, -0.866)], [], [(2, 1, 7, 8), (0, 5, 6), (21, 4, 10), (3, 2, 8, 9), (1, 0, 6, 7), (4, 3, 9, 10), (21, 10, 15), (9, 8, 13, 14), (7, 6, 11, 12), (10, 9, 14, 15), (8, 7, 12, 13), (6, 5, 11), (21, 15, 20), (14, 13, 18, 19), (12, 11, 16, 17), (15, 14, 19, 20), (13, 12, 17, 18), (11, 5, 16), (19, 18, 24, 25), (17, 16, 22, 23), (20, 19, 25, 26), (18, 17, 23, 24), (16, 5, 22), (21, 20, 26), (23, 22, 27, 28), (26, 25, 30, 31), (24, 23, 28, 29), (22, 5, 27), (21, 26, 31), (25, 24, 29, 30), (31, 30, 3, 4), (29, 28, 1, 2), (27, 5, 0), (21, 31, 4), (30, 29, 2, 3), (28, 27, 0, 1)])
_uv = me_sphere_002.uv_layers.new(name='UVMap')
_uv.uv.foreach_set('vector', [0.6667, 0.5, 0.6667, 0.6667, 0.5, 0.6667, 0.5, 0.5, 0.6667, 0.8333, 0.5833, 1.0, 0.5, 0.8333, 0.5833, 0.0, 0.6667, 0.1667, 0.5, 0.1667, 0.6667, 0.3333, 0.6667, 0.5, 0.5, 0.5, 0.5, 0.3333, 0.6667, 0.6667, 0.6667, 0.8333, 0.5, 0.8333, 0.5, 0.6667, 0.6667, 0.1667, 0.6667, 0.3333, 0.5, 0.3333, 0.5, 0.1667, 0.4167, 0.0, 0.5, 0.1667, 0.3333, 0.1667, 0.5, 0.3333, 0.5, 0.5, 0.3333, 0.5, 0.3333, 0.3333, 0.5, 0.6667, 0.5, 0.8333, 0.3333, 0.8333, 0.3333, 0.6667, 0.5, 0.1667, 0.5, 0.3333, 0.3333, 0.3333, 0.3333, 0.1667, 0.5, 0.5, 0.5, 0.6667, 0.3333, 0.6667, 0.3333, 0.5, 0.5, 0.8333, 0.4167, 1.0, 0.3333, 0.8333, 0.25, 0.0, 0.3333, 0.1667, 0.1667, 0.1667, 0.3333, 0.3333, 0.3333, 0.5, 0.1667, 0.5, 0.1667, 0.3333, 0.3333, 0.6667, 0.3333, 0.8333, 0.1667, 0.8333, 0.1667, 0.6667, 0.3333, 0.1667, 0.3333, 0.3333, 0.1667, 0.3333, 0.1667, 0.1667, 0.3333, 0.5, 0.3333, 0.6667, 0.1667, 0.6667, 0.1667, 0.5, 0.3333, 0.8333, 0.25, 1.0, 0.1667, 0.8333, 0.1667, 0.3333, 0.1667, 0.5, 2.98e-08, 0.5, 2.98e-08, 0.3333, 0.1667, 0.6667, 0.1667, 0.8333, 0.0, 0.8333, 0.0, 0.6667, 0.1667, 0.1667, 0.1667, 0.3333, 2.98e-08, 0.3333, 0.0, 0.1667, 0.1667, 0.5, 0.1667, 0.6667, 0.0, 0.6667, 2.98e-08, 0.5, 0.1667, 0.8333, 0.08333, 1.0, 0.0, 0.8333, 0.08333, 0.0, 0.1667, 0.1667, 0.0, 0.1667, 1.0, 0.6667, 1.0, 0.8333, 0.8333, 0.8333, 0.8333, 0.6667, 1.0, 0.1667, 1.0, 0.3333, 0.8333, 0.3333, 0.8333, 0.1667, 1.0, 0.5, 1.0, 0.6667, 0.8333, 0.6667, 0.8333, 0.5, 1.0, 0.8333, 0.9167, 1.0, 0.8333, 0.8333, 0.9167, 0.0, 1.0, 0.1667, 0.8333, 0.1667, 1.0, 0.3333, 1.0, 0.5, 0.8333, 0.5, 0.8333, 0.3333, 0.8333, 0.1667, 0.8333, 0.3333, 0.6667, 0.3333, 0.6667, 0.1667, 0.8333, 0.5, 0.8333, 0.6667, 0.6667, 0.6667, 0.6667, 0.5, 0.8333, 0.8333, 0.75, 1.0, 0.6667, 0.8333, 0.75, 0.0, 0.8333, 0.1667, 0.6667, 0.1667, 0.8333, 0.3333, 0.8333, 0.5, 0.6667, 0.5, 0.6667, 0.3333, 0.8333, 0.6667, 0.8333, 0.8333, 0.6667, 0.8333, 0.6667, 0.6667])
me_sphere_002.materials.append(mat_hojas)
me_sphere_002.use_remesh_preserve_volume = False
me_sphere_002.use_remesh_preserve_attributes = False
me_sphere_002.use_mirror_vertex_groups = False
me_sphere_002.update()
me_sphere_005 = bpy.data.meshes.new('Sphere.005')
me_sphere_005.from_pydata([(0.0, 0.5, 0.866), (0.0, 0.866, 0.5), (0.0, 1.0, -4.371e-08), (0.0, 0.866, -0.5), (0.0, 0.5, -0.866), (-1.308e-07, 7.55e-08, 1.0), (0.433, 0.25, 0.866), (0.75, 0.433, 0.5), (0.866, 0.5, -4.371e-08), (0.75, 0.433, -0.5), (0.433, 0.25, -0.866), (0.433, -0.25, 0.866), (0.75, -0.433, 0.5), (0.866, -0.5, -4.371e-08), (0.75, -0.433, -0.5), (0.433, -0.25, -0.866), (-8.606e-08, -0.5, 0.866), (-1.308e-07, -0.866, 0.5), (-1.308e-07, -1.0, -4.371e-08), (-7.116e-08, -0.866, -0.5), (-1.01e-07, -0.5, -0.866), (0.0, 1.51e-07, -1.0), (-0.433, -0.25, 0.866), (-0.75, -0.433, 0.5), (-0.866, -0.5, -4.371e-08), (-0.75, -0.433, -0.5), (-0.433, -0.25, -0.866), (-0.433, 0.25, 0.866), (-0.75, 0.433, 0.5), (-0.866, 0.5, -4.371e-08), (-0.75, 0.433, -0.5), (-0.433, 0.25, -0.866)], [], [(2, 1, 7, 8), (0, 5, 6), (21, 4, 10), (3, 2, 8, 9), (1, 0, 6, 7), (4, 3, 9, 10), (21, 10, 15), (9, 8, 13, 14), (7, 6, 11, 12), (10, 9, 14, 15), (8, 7, 12, 13), (6, 5, 11), (21, 15, 20), (14, 13, 18, 19), (12, 11, 16, 17), (15, 14, 19, 20), (13, 12, 17, 18), (11, 5, 16), (19, 18, 24, 25), (17, 16, 22, 23), (20, 19, 25, 26), (18, 17, 23, 24), (16, 5, 22), (21, 20, 26), (23, 22, 27, 28), (26, 25, 30, 31), (24, 23, 28, 29), (22, 5, 27), (21, 26, 31), (25, 24, 29, 30), (31, 30, 3, 4), (29, 28, 1, 2), (27, 5, 0), (21, 31, 4), (30, 29, 2, 3), (28, 27, 0, 1)])
_uv = me_sphere_005.uv_layers.new(name='UVMap')
_uv.uv.foreach_set('vector', [0.6667, 0.5, 0.6667, 0.6667, 0.5, 0.6667, 0.5, 0.5, 0.6667, 0.8333, 0.5833, 1.0, 0.5, 0.8333, 0.5833, 0.0, 0.6667, 0.1667, 0.5, 0.1667, 0.6667, 0.3333, 0.6667, 0.5, 0.5, 0.5, 0.5, 0.3333, 0.6667, 0.6667, 0.6667, 0.8333, 0.5, 0.8333, 0.5, 0.6667, 0.6667, 0.1667, 0.6667, 0.3333, 0.5, 0.3333, 0.5, 0.1667, 0.4167, 0.0, 0.5, 0.1667, 0.3333, 0.1667, 0.5, 0.3333, 0.5, 0.5, 0.3333, 0.5, 0.3333, 0.3333, 0.5, 0.6667, 0.5, 0.8333, 0.3333, 0.8333, 0.3333, 0.6667, 0.5, 0.1667, 0.5, 0.3333, 0.3333, 0.3333, 0.3333, 0.1667, 0.5, 0.5, 0.5, 0.6667, 0.3333, 0.6667, 0.3333, 0.5, 0.5, 0.8333, 0.4167, 1.0, 0.3333, 0.8333, 0.25, 0.0, 0.3333, 0.1667, 0.1667, 0.1667, 0.3333, 0.3333, 0.3333, 0.5, 0.1667, 0.5, 0.1667, 0.3333, 0.3333, 0.6667, 0.3333, 0.8333, 0.1667, 0.8333, 0.1667, 0.6667, 0.3333, 0.1667, 0.3333, 0.3333, 0.1667, 0.3333, 0.1667, 0.1667, 0.3333, 0.5, 0.3333, 0.6667, 0.1667, 0.6667, 0.1667, 0.5, 0.3333, 0.8333, 0.25, 1.0, 0.1667, 0.8333, 0.1667, 0.3333, 0.1667, 0.5, 2.98e-08, 0.5, 2.98e-08, 0.3333, 0.1667, 0.6667, 0.1667, 0.8333, 0.0, 0.8333, 0.0, 0.6667, 0.1667, 0.1667, 0.1667, 0.3333, 2.98e-08, 0.3333, 0.0, 0.1667, 0.1667, 0.5, 0.1667, 0.6667, 0.0, 0.6667, 2.98e-08, 0.5, 0.1667, 0.8333, 0.08333, 1.0, 0.0, 0.8333, 0.08333, 0.0, 0.1667, 0.1667, 0.0, 0.1667, 1.0, 0.6667, 1.0, 0.8333, 0.8333, 0.8333, 0.8333, 0.6667, 1.0, 0.1667, 1.0, 0.3333, 0.8333, 0.3333, 0.8333, 0.1667, 1.0, 0.5, 1.0, 0.6667, 0.8333, 0.6667, 0.8333, 0.5, 1.0, 0.8333, 0.9167, 1.0, 0.8333, 0.8333, 0.9167, 0.0, 1.0, 0.1667, 0.8333, 0.1667, 1.0, 0.3333, 1.0, 0.5, 0.8333, 0.5, 0.8333, 0.3333, 0.8333, 0.1667, 0.8333, 0.3333, 0.6667, 0.3333, 0.6667, 0.1667, 0.8333, 0.5, 0.8333, 0.6667, 0.6667, 0.6667, 0.6667, 0.5, 0.8333, 0.8333, 0.75, 1.0, 0.6667, 0.8333, 0.75, 0.0, 0.8333, 0.1667, 0.6667, 0.1667, 0.8333, 0.3333, 0.8333, 0.5, 0.6667, 0.5, 0.6667, 0.3333, 0.8333, 0.6667, 0.8333, 0.8333, 0.6667, 0.8333, 0.6667, 0.6667])
me_sphere_005.materials.append(mat_hojas)
me_sphere_005.use_remesh_preserve_volume = False
me_sphere_005.use_remesh_preserve_attributes = False
me_sphere_005.use_mirror_vertex_groups = False
me_sphere_005.update()
me_sphere_006 = bpy.data.meshes.new('Sphere.006')
me_sphere_006.from_pydata([(0.0, 0.5, 0.866), (0.0, 0.866, 0.5), (0.0, 1.0, -4.371e-08), (0.0, 0.866, -0.5), (0.0, 0.5, -0.866), (-1.308e-07, 7.55e-08, 1.0), (0.433, 0.25, 0.866), (0.75, 0.433, 0.5), (0.866, 0.5, -4.371e-08), (0.75, 0.433, -0.5), (0.433, 0.25, -0.866), (0.433, -0.25, 0.866), (0.75, -0.433, 0.5), (0.866, -0.5, -4.371e-08), (0.75, -0.433, -0.5), (0.433, -0.25, -0.866), (-8.606e-08, -0.5, 0.866), (-1.308e-07, -0.866, 0.5), (-1.308e-07, -1.0, -4.371e-08), (-7.116e-08, -0.866, -0.5), (-1.01e-07, -0.5, -0.866), (0.0, 1.51e-07, -1.0), (-0.433, -0.25, 0.866), (-0.75, -0.433, 0.5), (-0.866, -0.5, -4.371e-08), (-0.75, -0.433, -0.5), (-0.433, -0.25, -0.866), (-0.433, 0.25, 0.866), (-0.75, 0.433, 0.5), (-0.866, 0.5, -4.371e-08), (-0.75, 0.433, -0.5), (-0.433, 0.25, -0.866)], [], [(2, 1, 7, 8), (0, 5, 6), (21, 4, 10), (3, 2, 8, 9), (1, 0, 6, 7), (4, 3, 9, 10), (21, 10, 15), (9, 8, 13, 14), (7, 6, 11, 12), (10, 9, 14, 15), (8, 7, 12, 13), (6, 5, 11), (21, 15, 20), (14, 13, 18, 19), (12, 11, 16, 17), (15, 14, 19, 20), (13, 12, 17, 18), (11, 5, 16), (19, 18, 24, 25), (17, 16, 22, 23), (20, 19, 25, 26), (18, 17, 23, 24), (16, 5, 22), (21, 20, 26), (23, 22, 27, 28), (26, 25, 30, 31), (24, 23, 28, 29), (22, 5, 27), (21, 26, 31), (25, 24, 29, 30), (31, 30, 3, 4), (29, 28, 1, 2), (27, 5, 0), (21, 31, 4), (30, 29, 2, 3), (28, 27, 0, 1)])
_uv = me_sphere_006.uv_layers.new(name='UVMap')
_uv.uv.foreach_set('vector', [0.6667, 0.5, 0.6667, 0.6667, 0.5, 0.6667, 0.5, 0.5, 0.6667, 0.8333, 0.5833, 1.0, 0.5, 0.8333, 0.5833, 0.0, 0.6667, 0.1667, 0.5, 0.1667, 0.6667, 0.3333, 0.6667, 0.5, 0.5, 0.5, 0.5, 0.3333, 0.6667, 0.6667, 0.6667, 0.8333, 0.5, 0.8333, 0.5, 0.6667, 0.6667, 0.1667, 0.6667, 0.3333, 0.5, 0.3333, 0.5, 0.1667, 0.4167, 0.0, 0.5, 0.1667, 0.3333, 0.1667, 0.5, 0.3333, 0.5, 0.5, 0.3333, 0.5, 0.3333, 0.3333, 0.5, 0.6667, 0.5, 0.8333, 0.3333, 0.8333, 0.3333, 0.6667, 0.5, 0.1667, 0.5, 0.3333, 0.3333, 0.3333, 0.3333, 0.1667, 0.5, 0.5, 0.5, 0.6667, 0.3333, 0.6667, 0.3333, 0.5, 0.5, 0.8333, 0.4167, 1.0, 0.3333, 0.8333, 0.25, 0.0, 0.3333, 0.1667, 0.1667, 0.1667, 0.3333, 0.3333, 0.3333, 0.5, 0.1667, 0.5, 0.1667, 0.3333, 0.3333, 0.6667, 0.3333, 0.8333, 0.1667, 0.8333, 0.1667, 0.6667, 0.3333, 0.1667, 0.3333, 0.3333, 0.1667, 0.3333, 0.1667, 0.1667, 0.3333, 0.5, 0.3333, 0.6667, 0.1667, 0.6667, 0.1667, 0.5, 0.3333, 0.8333, 0.25, 1.0, 0.1667, 0.8333, 0.1667, 0.3333, 0.1667, 0.5, 2.98e-08, 0.5, 2.98e-08, 0.3333, 0.1667, 0.6667, 0.1667, 0.8333, 0.0, 0.8333, 0.0, 0.6667, 0.1667, 0.1667, 0.1667, 0.3333, 2.98e-08, 0.3333, 0.0, 0.1667, 0.1667, 0.5, 0.1667, 0.6667, 0.0, 0.6667, 2.98e-08, 0.5, 0.1667, 0.8333, 0.08333, 1.0, 0.0, 0.8333, 0.08333, 0.0, 0.1667, 0.1667, 0.0, 0.1667, 1.0, 0.6667, 1.0, 0.8333, 0.8333, 0.8333, 0.8333, 0.6667, 1.0, 0.1667, 1.0, 0.3333, 0.8333, 0.3333, 0.8333, 0.1667, 1.0, 0.5, 1.0, 0.6667, 0.8333, 0.6667, 0.8333, 0.5, 1.0, 0.8333, 0.9167, 1.0, 0.8333, 0.8333, 0.9167, 0.0, 1.0, 0.1667, 0.8333, 0.1667, 1.0, 0.3333, 1.0, 0.5, 0.8333, 0.5, 0.8333, 0.3333, 0.8333, 0.1667, 0.8333, 0.3333, 0.6667, 0.3333, 0.6667, 0.1667, 0.8333, 0.5, 0.8333, 0.6667, 0.6667, 0.6667, 0.6667, 0.5, 0.8333, 0.8333, 0.75, 1.0, 0.6667, 0.8333, 0.75, 0.0, 0.8333, 0.1667, 0.6667, 0.1667, 0.8333, 0.3333, 0.8333, 0.5, 0.6667, 0.5, 0.6667, 0.3333, 0.8333, 0.6667, 0.8333, 0.8333, 0.6667, 0.8333, 0.6667, 0.6667])
me_sphere_006.materials.append(mat_hojas)
me_sphere_006.use_remesh_preserve_volume = False
me_sphere_006.use_remesh_preserve_attributes = False
me_sphere_006.use_mirror_vertex_groups = False
me_sphere_006.update()
me_sphere_007 = bpy.data.meshes.new('Sphere.007')
me_sphere_007.from_pydata([(0.0, 0.5, 0.866), (0.0, 0.866, 0.5), (0.0, 1.0, -4.371e-08), (0.0, 0.866, -0.5), (0.0, 0.5, -0.866), (-1.308e-07, 7.55e-08, 1.0), (0.433, 0.25, 0.866), (0.75, 0.433, 0.5), (0.866, 0.5, -4.371e-08), (0.75, 0.433, -0.5), (0.433, 0.25, -0.866), (0.433, -0.25, 0.866), (0.75, -0.433, 0.5), (0.866, -0.5, -4.371e-08), (0.75, -0.433, -0.5), (0.433, -0.25, -0.866), (-8.606e-08, -0.5, 0.866), (-1.308e-07, -0.866, 0.5), (-1.308e-07, -1.0, -4.371e-08), (-7.116e-08, -0.866, -0.5), (-1.01e-07, -0.5, -0.866), (0.0, 1.51e-07, -1.0), (-0.433, -0.25, 0.866), (-0.75, -0.433, 0.5), (-0.866, -0.5, -4.371e-08), (-0.75, -0.433, -0.5), (-0.433, -0.25, -0.866), (-0.433, 0.25, 0.866), (-0.75, 0.433, 0.5), (-0.866, 0.5, -4.371e-08), (-0.75, 0.433, -0.5), (-0.433, 0.25, -0.866)], [], [(2, 1, 7, 8), (0, 5, 6), (21, 4, 10), (3, 2, 8, 9), (1, 0, 6, 7), (4, 3, 9, 10), (21, 10, 15), (9, 8, 13, 14), (7, 6, 11, 12), (10, 9, 14, 15), (8, 7, 12, 13), (6, 5, 11), (21, 15, 20), (14, 13, 18, 19), (12, 11, 16, 17), (15, 14, 19, 20), (13, 12, 17, 18), (11, 5, 16), (19, 18, 24, 25), (17, 16, 22, 23), (20, 19, 25, 26), (18, 17, 23, 24), (16, 5, 22), (21, 20, 26), (23, 22, 27, 28), (26, 25, 30, 31), (24, 23, 28, 29), (22, 5, 27), (21, 26, 31), (25, 24, 29, 30), (31, 30, 3, 4), (29, 28, 1, 2), (27, 5, 0), (21, 31, 4), (30, 29, 2, 3), (28, 27, 0, 1)])
_uv = me_sphere_007.uv_layers.new(name='UVMap')
_uv.uv.foreach_set('vector', [0.6667, 0.5, 0.6667, 0.6667, 0.5, 0.6667, 0.5, 0.5, 0.6667, 0.8333, 0.5833, 1.0, 0.5, 0.8333, 0.5833, 0.0, 0.6667, 0.1667, 0.5, 0.1667, 0.6667, 0.3333, 0.6667, 0.5, 0.5, 0.5, 0.5, 0.3333, 0.6667, 0.6667, 0.6667, 0.8333, 0.5, 0.8333, 0.5, 0.6667, 0.6667, 0.1667, 0.6667, 0.3333, 0.5, 0.3333, 0.5, 0.1667, 0.4167, 0.0, 0.5, 0.1667, 0.3333, 0.1667, 0.5, 0.3333, 0.5, 0.5, 0.3333, 0.5, 0.3333, 0.3333, 0.5, 0.6667, 0.5, 0.8333, 0.3333, 0.8333, 0.3333, 0.6667, 0.5, 0.1667, 0.5, 0.3333, 0.3333, 0.3333, 0.3333, 0.1667, 0.5, 0.5, 0.5, 0.6667, 0.3333, 0.6667, 0.3333, 0.5, 0.5, 0.8333, 0.4167, 1.0, 0.3333, 0.8333, 0.25, 0.0, 0.3333, 0.1667, 0.1667, 0.1667, 0.3333, 0.3333, 0.3333, 0.5, 0.1667, 0.5, 0.1667, 0.3333, 0.3333, 0.6667, 0.3333, 0.8333, 0.1667, 0.8333, 0.1667, 0.6667, 0.3333, 0.1667, 0.3333, 0.3333, 0.1667, 0.3333, 0.1667, 0.1667, 0.3333, 0.5, 0.3333, 0.6667, 0.1667, 0.6667, 0.1667, 0.5, 0.3333, 0.8333, 0.25, 1.0, 0.1667, 0.8333, 0.1667, 0.3333, 0.1667, 0.5, 2.98e-08, 0.5, 2.98e-08, 0.3333, 0.1667, 0.6667, 0.1667, 0.8333, 0.0, 0.8333, 0.0, 0.6667, 0.1667, 0.1667, 0.1667, 0.3333, 2.98e-08, 0.3333, 0.0, 0.1667, 0.1667, 0.5, 0.1667, 0.6667, 0.0, 0.6667, 2.98e-08, 0.5, 0.1667, 0.8333, 0.08333, 1.0, 0.0, 0.8333, 0.08333, 0.0, 0.1667, 0.1667, 0.0, 0.1667, 1.0, 0.6667, 1.0, 0.8333, 0.8333, 0.8333, 0.8333, 0.6667, 1.0, 0.1667, 1.0, 0.3333, 0.8333, 0.3333, 0.8333, 0.1667, 1.0, 0.5, 1.0, 0.6667, 0.8333, 0.6667, 0.8333, 0.5, 1.0, 0.8333, 0.9167, 1.0, 0.8333, 0.8333, 0.9167, 0.0, 1.0, 0.1667, 0.8333, 0.1667, 1.0, 0.3333, 1.0, 0.5, 0.8333, 0.5, 0.8333, 0.3333, 0.8333, 0.1667, 0.8333, 0.3333, 0.6667, 0.3333, 0.6667, 0.1667, 0.8333, 0.5, 0.8333, 0.6667, 0.6667, 0.6667, 0.6667, 0.5, 0.8333, 0.8333, 0.75, 1.0, 0.6667, 0.8333, 0.75, 0.0, 0.8333, 0.1667, 0.6667, 0.1667, 0.8333, 0.3333, 0.8333, 0.5, 0.6667, 0.5, 0.6667, 0.3333, 0.8333, 0.6667, 0.8333, 0.8333, 0.6667, 0.8333, 0.6667, 0.6667])
me_sphere_007.materials.append(mat_hojas)
me_sphere_007.use_remesh_preserve_volume = False
me_sphere_007.use_remesh_preserve_attributes = False
me_sphere_007.use_mirror_vertex_groups = False
me_sphere_007.update()
me_sphere_008 = bpy.data.meshes.new('Sphere.008')
me_sphere_008.from_pydata([(0.0, 0.5, 0.866), (0.0, 0.866, 0.5), (0.0, 1.0, -4.371e-08), (0.0, 0.866, -0.5), (0.0, 0.5, -0.866), (-1.308e-07, 7.55e-08, 1.0), (0.433, 0.25, 0.866), (0.75, 0.433, 0.5), (0.866, 0.5, -4.371e-08), (0.75, 0.433, -0.5), (0.433, 0.25, -0.866), (0.433, -0.25, 0.866), (0.75, -0.433, 0.5), (0.866, -0.5, -4.371e-08), (0.75, -0.433, -0.5), (0.433, -0.25, -0.866), (-8.606e-08, -0.5, 0.866), (-1.308e-07, -0.866, 0.5), (-1.308e-07, -1.0, -4.371e-08), (-7.116e-08, -0.866, -0.5), (-1.01e-07, -0.5, -0.866), (0.0, 1.51e-07, -1.0), (-0.433, -0.25, 0.866), (-0.75, -0.433, 0.5), (-0.866, -0.5, -4.371e-08), (-0.75, -0.433, -0.5), (-0.433, -0.25, -0.866), (-0.433, 0.25, 0.866), (-0.75, 0.433, 0.5), (-0.866, 0.5, -4.371e-08), (-0.75, 0.433, -0.5), (-0.433, 0.25, -0.866)], [], [(2, 1, 7, 8), (0, 5, 6), (21, 4, 10), (3, 2, 8, 9), (1, 0, 6, 7), (4, 3, 9, 10), (21, 10, 15), (9, 8, 13, 14), (7, 6, 11, 12), (10, 9, 14, 15), (8, 7, 12, 13), (6, 5, 11), (21, 15, 20), (14, 13, 18, 19), (12, 11, 16, 17), (15, 14, 19, 20), (13, 12, 17, 18), (11, 5, 16), (19, 18, 24, 25), (17, 16, 22, 23), (20, 19, 25, 26), (18, 17, 23, 24), (16, 5, 22), (21, 20, 26), (23, 22, 27, 28), (26, 25, 30, 31), (24, 23, 28, 29), (22, 5, 27), (21, 26, 31), (25, 24, 29, 30), (31, 30, 3, 4), (29, 28, 1, 2), (27, 5, 0), (21, 31, 4), (30, 29, 2, 3), (28, 27, 0, 1)])
_uv = me_sphere_008.uv_layers.new(name='UVMap')
_uv.uv.foreach_set('vector', [0.6667, 0.5, 0.6667, 0.6667, 0.5, 0.6667, 0.5, 0.5, 0.6667, 0.8333, 0.5833, 1.0, 0.5, 0.8333, 0.5833, 0.0, 0.6667, 0.1667, 0.5, 0.1667, 0.6667, 0.3333, 0.6667, 0.5, 0.5, 0.5, 0.5, 0.3333, 0.6667, 0.6667, 0.6667, 0.8333, 0.5, 0.8333, 0.5, 0.6667, 0.6667, 0.1667, 0.6667, 0.3333, 0.5, 0.3333, 0.5, 0.1667, 0.4167, 0.0, 0.5, 0.1667, 0.3333, 0.1667, 0.5, 0.3333, 0.5, 0.5, 0.3333, 0.5, 0.3333, 0.3333, 0.5, 0.6667, 0.5, 0.8333, 0.3333, 0.8333, 0.3333, 0.6667, 0.5, 0.1667, 0.5, 0.3333, 0.3333, 0.3333, 0.3333, 0.1667, 0.5, 0.5, 0.5, 0.6667, 0.3333, 0.6667, 0.3333, 0.5, 0.5, 0.8333, 0.4167, 1.0, 0.3333, 0.8333, 0.25, 0.0, 0.3333, 0.1667, 0.1667, 0.1667, 0.3333, 0.3333, 0.3333, 0.5, 0.1667, 0.5, 0.1667, 0.3333, 0.3333, 0.6667, 0.3333, 0.8333, 0.1667, 0.8333, 0.1667, 0.6667, 0.3333, 0.1667, 0.3333, 0.3333, 0.1667, 0.3333, 0.1667, 0.1667, 0.3333, 0.5, 0.3333, 0.6667, 0.1667, 0.6667, 0.1667, 0.5, 0.3333, 0.8333, 0.25, 1.0, 0.1667, 0.8333, 0.1667, 0.3333, 0.1667, 0.5, 2.98e-08, 0.5, 2.98e-08, 0.3333, 0.1667, 0.6667, 0.1667, 0.8333, 0.0, 0.8333, 0.0, 0.6667, 0.1667, 0.1667, 0.1667, 0.3333, 2.98e-08, 0.3333, 0.0, 0.1667, 0.1667, 0.5, 0.1667, 0.6667, 0.0, 0.6667, 2.98e-08, 0.5, 0.1667, 0.8333, 0.08333, 1.0, 0.0, 0.8333, 0.08333, 0.0, 0.1667, 0.1667, 0.0, 0.1667, 1.0, 0.6667, 1.0, 0.8333, 0.8333, 0.8333, 0.8333, 0.6667, 1.0, 0.1667, 1.0, 0.3333, 0.8333, 0.3333, 0.8333, 0.1667, 1.0, 0.5, 1.0, 0.6667, 0.8333, 0.6667, 0.8333, 0.5, 1.0, 0.8333, 0.9167, 1.0, 0.8333, 0.8333, 0.9167, 0.0, 1.0, 0.1667, 0.8333, 0.1667, 1.0, 0.3333, 1.0, 0.5, 0.8333, 0.5, 0.8333, 0.3333, 0.8333, 0.1667, 0.8333, 0.3333, 0.6667, 0.3333, 0.6667, 0.1667, 0.8333, 0.5, 0.8333, 0.6667, 0.6667, 0.6667, 0.6667, 0.5, 0.8333, 0.8333, 0.75, 1.0, 0.6667, 0.8333, 0.75, 0.0, 0.8333, 0.1667, 0.6667, 0.1667, 0.8333, 0.3333, 0.8333, 0.5, 0.6667, 0.5, 0.6667, 0.3333, 0.8333, 0.6667, 0.8333, 0.8333, 0.6667, 0.8333, 0.6667, 0.6667])
me_sphere_008.materials.append(mat_hojas)
me_sphere_008.use_remesh_preserve_volume = False
me_sphere_008.use_remesh_preserve_attributes = False
me_sphere_008.use_mirror_vertex_groups = False
me_sphere_008.update()
me_sphere_009 = bpy.data.meshes.new('Sphere.009')
me_sphere_009.from_pydata([(0.0, 0.5, 0.866), (0.0, 0.866, 0.5), (0.0, 1.0, -4.371e-08), (0.0, 0.866, -0.5), (0.0, 0.5, -0.866), (-1.308e-07, 7.55e-08, 1.0), (0.433, 0.25, 0.866), (0.75, 0.433, 0.5), (0.866, 0.5, -4.371e-08), (0.75, 0.433, -0.5), (0.433, 0.25, -0.866), (0.433, -0.25, 0.866), (0.75, -0.433, 0.5), (0.866, -0.5, -4.371e-08), (0.75, -0.433, -0.5), (0.433, -0.25, -0.866), (-8.606e-08, -0.5, 0.866), (-1.308e-07, -0.866, 0.5), (-1.308e-07, -1.0, -4.371e-08), (-7.116e-08, -0.866, -0.5), (-1.01e-07, -0.5, -0.866), (0.0, 1.51e-07, -1.0), (-0.433, -0.25, 0.866), (-0.75, -0.433, 0.5), (-0.866, -0.5, -4.371e-08), (-0.75, -0.433, -0.5), (-0.433, -0.25, -0.866), (-0.433, 0.25, 0.866), (-0.75, 0.433, 0.5), (-0.866, 0.5, -4.371e-08), (-0.75, 0.433, -0.5), (-0.433, 0.25, -0.866)], [], [(2, 1, 7, 8), (0, 5, 6), (21, 4, 10), (3, 2, 8, 9), (1, 0, 6, 7), (4, 3, 9, 10), (21, 10, 15), (9, 8, 13, 14), (7, 6, 11, 12), (10, 9, 14, 15), (8, 7, 12, 13), (6, 5, 11), (21, 15, 20), (14, 13, 18, 19), (12, 11, 16, 17), (15, 14, 19, 20), (13, 12, 17, 18), (11, 5, 16), (19, 18, 24, 25), (17, 16, 22, 23), (20, 19, 25, 26), (18, 17, 23, 24), (16, 5, 22), (21, 20, 26), (23, 22, 27, 28), (26, 25, 30, 31), (24, 23, 28, 29), (22, 5, 27), (21, 26, 31), (25, 24, 29, 30), (31, 30, 3, 4), (29, 28, 1, 2), (27, 5, 0), (21, 31, 4), (30, 29, 2, 3), (28, 27, 0, 1)])
_uv = me_sphere_009.uv_layers.new(name='UVMap')
_uv.uv.foreach_set('vector', [0.6667, 0.5, 0.6667, 0.6667, 0.5, 0.6667, 0.5, 0.5, 0.6667, 0.8333, 0.5833, 1.0, 0.5, 0.8333, 0.5833, 0.0, 0.6667, 0.1667, 0.5, 0.1667, 0.6667, 0.3333, 0.6667, 0.5, 0.5, 0.5, 0.5, 0.3333, 0.6667, 0.6667, 0.6667, 0.8333, 0.5, 0.8333, 0.5, 0.6667, 0.6667, 0.1667, 0.6667, 0.3333, 0.5, 0.3333, 0.5, 0.1667, 0.4167, 0.0, 0.5, 0.1667, 0.3333, 0.1667, 0.5, 0.3333, 0.5, 0.5, 0.3333, 0.5, 0.3333, 0.3333, 0.5, 0.6667, 0.5, 0.8333, 0.3333, 0.8333, 0.3333, 0.6667, 0.5, 0.1667, 0.5, 0.3333, 0.3333, 0.3333, 0.3333, 0.1667, 0.5, 0.5, 0.5, 0.6667, 0.3333, 0.6667, 0.3333, 0.5, 0.5, 0.8333, 0.4167, 1.0, 0.3333, 0.8333, 0.25, 0.0, 0.3333, 0.1667, 0.1667, 0.1667, 0.3333, 0.3333, 0.3333, 0.5, 0.1667, 0.5, 0.1667, 0.3333, 0.3333, 0.6667, 0.3333, 0.8333, 0.1667, 0.8333, 0.1667, 0.6667, 0.3333, 0.1667, 0.3333, 0.3333, 0.1667, 0.3333, 0.1667, 0.1667, 0.3333, 0.5, 0.3333, 0.6667, 0.1667, 0.6667, 0.1667, 0.5, 0.3333, 0.8333, 0.25, 1.0, 0.1667, 0.8333, 0.1667, 0.3333, 0.1667, 0.5, 2.98e-08, 0.5, 2.98e-08, 0.3333, 0.1667, 0.6667, 0.1667, 0.8333, 0.0, 0.8333, 0.0, 0.6667, 0.1667, 0.1667, 0.1667, 0.3333, 2.98e-08, 0.3333, 0.0, 0.1667, 0.1667, 0.5, 0.1667, 0.6667, 0.0, 0.6667, 2.98e-08, 0.5, 0.1667, 0.8333, 0.08333, 1.0, 0.0, 0.8333, 0.08333, 0.0, 0.1667, 0.1667, 0.0, 0.1667, 1.0, 0.6667, 1.0, 0.8333, 0.8333, 0.8333, 0.8333, 0.6667, 1.0, 0.1667, 1.0, 0.3333, 0.8333, 0.3333, 0.8333, 0.1667, 1.0, 0.5, 1.0, 0.6667, 0.8333, 0.6667, 0.8333, 0.5, 1.0, 0.8333, 0.9167, 1.0, 0.8333, 0.8333, 0.9167, 0.0, 1.0, 0.1667, 0.8333, 0.1667, 1.0, 0.3333, 1.0, 0.5, 0.8333, 0.5, 0.8333, 0.3333, 0.8333, 0.1667, 0.8333, 0.3333, 0.6667, 0.3333, 0.6667, 0.1667, 0.8333, 0.5, 0.8333, 0.6667, 0.6667, 0.6667, 0.6667, 0.5, 0.8333, 0.8333, 0.75, 1.0, 0.6667, 0.8333, 0.75, 0.0, 0.8333, 0.1667, 0.6667, 0.1667, 0.8333, 0.3333, 0.8333, 0.5, 0.6667, 0.5, 0.6667, 0.3333, 0.8333, 0.6667, 0.8333, 0.8333, 0.6667, 0.8333, 0.6667, 0.6667])
me_sphere_009.materials.append(mat_hojas)
me_sphere_009.use_remesh_preserve_volume = False
me_sphere_009.use_remesh_preserve_attributes = False
me_sphere_009.use_mirror_vertex_groups = False
me_sphere_009.update()

# ---- objects
ob_pcube1 = bpy.data.objects.new('pCube1', me_mesh)
ob_sphere_001 = bpy.data.objects.new('Sphere.001', me_sphere_001)
ob_sphere_002 = bpy.data.objects.new('Sphere.002', me_sphere_002)
ob_sphere_005 = bpy.data.objects.new('Sphere.005', me_sphere_005)
ob_sphere_006 = bpy.data.objects.new('Sphere.006', me_sphere_006)
ob_sphere_007 = bpy.data.objects.new('Sphere.007', me_sphere_007)
ob_sphere_008 = bpy.data.objects.new('Sphere.008', me_sphere_008)
ob_sphere_009 = bpy.data.objects.new('Sphere.009', me_sphere_009)

# ---- transforms, parenting, visibility, modifiers, constraints
ob_pcube1.location = (0.0006146, 0.0, 0.0187)
ob_pcube1.rotation_euler = (1.571, -0.0, 0.0)
ob_pcube1.scale = (0.1471, 0.3012, 0.2118)
ob_pcube1.color = (0.8, 0.8, 0.8, 1.0)
ob_pcube1.lineart.crease_threshold = 0.0
ob_sphere_001.location = (0.4918, 3.47e-08, 1.222)
ob_sphere_001.scale = (0.2549, 0.2549, 0.153)
ob_sphere_001.lineart.crease_threshold = 0.0
ob_sphere_002.location = (-0.1157, -0.09548, 1.261)
ob_sphere_002.scale = (0.3519, 0.3519, 0.2674)
ob_sphere_002.lineart.crease_threshold = 0.0
ob_sphere_005.location = (-0.4815, -0.2011, 0.9062)
ob_sphere_005.scale = (0.1286, 0.1286, 0.09772)
ob_sphere_005.lineart.crease_threshold = 0.0
ob_sphere_006.location = (-0.3237, -0.5102, 1.025)
ob_sphere_006.scale = (0.1286, 0.1286, 0.09772)
ob_sphere_006.lineart.crease_threshold = 0.0
ob_sphere_007.location = (-0.3169, 0.3334, 1.272)
ob_sphere_007.scale = (0.2574, 0.2574, 0.1956)
ob_sphere_007.lineart.crease_threshold = 0.0
ob_sphere_008.location = (0.5069, -0.4481, 1.231)
ob_sphere_008.scale = (0.1286, 0.1286, 0.09772)
ob_sphere_008.lineart.crease_threshold = 0.0
ob_sphere_009.location = (0.7206, 0.02857, 0.7775)
ob_sphere_009.scale = (0.1286, 0.1286, 0.09772)
ob_sphere_009.lineart.crease_threshold = 0.0

# ---- collection membership
col_collection.objects.link(ob_pcube1)
col_collection.objects.link(ob_sphere_001)
col_collection.objects.link(ob_sphere_002)
col_collection.objects.link(ob_sphere_005)
col_collection.objects.link(ob_sphere_006)
col_collection.objects.link(ob_sphere_007)
col_collection.objects.link(ob_sphere_008)
col_collection.objects.link(ob_sphere_009)

# ---- scene / render settings (as saved in the file)
scene.frame_start = 1; scene.frame_end = 250; scene.frame_set(1)
scene.render.engine = 'BLENDER_EEVEE_NEXT'
scene.cycles.use_denoising = False
scene.cycles.samples = 128
scene.cycles.sampling_pattern = 'TABULATED_SOBOL'
scene.cycles.use_adaptive_sampling = False
scene.cycles.use_light_tree = False
scene.view_settings.view_transform = 'Filmic'
bpy.context.view_layer.update()

# ---- added for rendering (the .blend has no active camera and no usable light): camera, sun
cam_auto = bpy.data.cameras.new('AutoCamera')
cam_auto.lens = 50.0
cam_auto.sensor_width = 36.0
cam_auto.clip_end = 1000.0
ob_auto_camera = bpy.data.objects.new('AutoCamera', cam_auto)
scene.collection.objects.link(ob_auto_camera)
ob_auto_camera.location = (2.89968, -3.36015, 2.58125)
ob_auto_camera.rotation_euler = (1.09748, -7.21219e-08, 0.694738)
scene.camera = ob_auto_camera
light_auto_sun = bpy.data.lights.new('AutoSun', 'SUN')
light_auto_sun.energy = 3.0
light_auto_sun.angle = 0.0523599
ob_auto_sun = bpy.data.objects.new('AutoSun', light_auto_sun)
scene.collection.objects.link(ob_auto_sun)
ob_auto_sun.rotation_euler = (0.872665, 0.174533, 0.523599)
bpy.context.view_layer.update()
